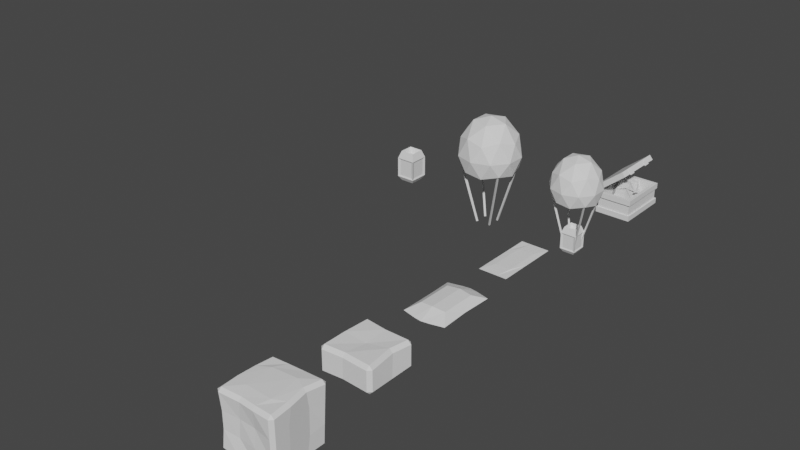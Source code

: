 # Source: Items.blend  (saved by Blender 2.82.7; exported with 4.5.12 LTS)
import bpy
from mathutils import Matrix  # noqa: F401  (used for matrix-valued properties, if any)

bpy.ops.wm.read_factory_settings(use_empty=True)
scene = bpy.context.scene
scene.name = 'Scene'

# ---- collections
col_collection = bpy.data.collections.new('Collection'); scene.collection.children.link(col_collection)

# ---- world
world_world = bpy.data.worlds.new('World'); scene.world = world_world
world_world.use_nodes = True; world_world.node_tree.nodes.clear()
_N = world_world.node_tree.nodes; _L = world_world.node_tree.links
n0 = _N.new('ShaderNodeOutputWorld'); n0.name = 'World Output'; n0.location = (300, 300)
n1 = _N.new('ShaderNodeBackground'); n1.name = 'Background'; n1.location = (10, 300)
n1.inputs[0].default_value = (0.05088, 0.05088, 0.05088, 1.0)
_L.new(n1.outputs[0], n0.inputs[0])
n0.is_active_output = True
world_world.color = (0.05088, 0.05088, 0.05088)
world_world.use_sun_shadow = False
world_world.sun_shadow_jitter_overblur = 0.0

# ---- meshes
me_cube = bpy.data.meshes.new('Cube')
me_cube.from_pydata([(-0.2995, -0.403, -0.5148), (-0.2995, -0.403, 0.5533), (-0.2995, -0.05672, -0.5148), (-0.2995, -0.05672, 0.5533), (0.386, -0.403, -0.5148), (0.386, -0.403, 0.5533), (0.386, -0.05672, -0.5148), (0.386, -0.05672, 0.5533), (-0.3291, -0.4385, -0.5434), (-0.3291, -0.4385, 0.5819), (-0.3291, -0.3258, -0.5434), (-0.3291, -0.3258, 0.5819), (0.4156, -0.4385, -0.5434), (0.4156, -0.4385, 0.5819), (0.4156, -0.3258, -0.5434), (0.4156, -0.3258, 0.5819), (-0.3291, -0.1047, -0.5434), (-0.3291, -0.1047, 0.5819), (-0.3291, 0.008076, -0.5434), (-0.3291, 0.008076, 0.5819), (0.4156, -0.1047, -0.5434), (0.4156, -0.1047, 0.5819), (0.4156, 0.008076, -0.5434), (0.4156, 0.008076, 0.5819), (-0.2583, 0.008076, 0.5137), (-0.2583, 0.008076, -0.4752), (0.3449, 0.008076, -0.4752), (0.3449, 0.008076, 0.5137), (-0.2583, -0.2717, 0.5137), (-0.2583, -0.2717, -0.4752), (0.3449, -0.2717, -0.4752), (0.3449, -0.2717, 0.5137), (-0.2805, -0.1047, -0.4998), (-0.2805, -0.1047, 0.5384), (0.3671, -0.1047, -0.4998), (0.3671, -0.1047, 0.5384), (0.1767, 0.5714, -0.5433), (0.1767, 0.5714, 0.582), (0.2475, 0.4838, -0.5433), (0.2475, 0.4838, 0.582), (-0.4026, 0.1033, -0.5433), (-0.4026, 0.1033, 0.582), (-0.3317, 0.01563, -0.5433), (-0.3317, 0.01563, 0.582), (0.1925, 0.4393, 0.5138), (0.1925, 0.4393, -0.4751), (-0.2767, 0.06011, -0.4751), (-0.2767, 0.06011, 0.5138), (0.1436, 0.4998, 0.5138), (0.1436, 0.4998, -0.4751), (-0.3256, 0.1206, -0.4751), (-0.3256, 0.1206, 0.5138), (-0.3187, 0.0009537, 0.2479), (-0.3187, 0.0009537, 0.3575), (-0.3168, 0.02073, 0.2479), (-0.3168, 0.02073, 0.3575), (-0.3329, 0.0323, 0.2479), (-0.3329, 0.0323, 0.3575), (-0.351, 0.0241, 0.2479), (-0.351, 0.0241, 0.3575), (-0.353, 0.004326, 0.2479), (-0.353, 0.004326, 0.3575), (-0.3368, -0.007248, 0.2479), (-0.3368, -0.007248, 0.3575), (-0.3463, 0.01553, 0.3697), (-0.4041, 0.08851, 0.3697), (-0.3463, 0.01553, 0.2349), (-0.4041, 0.08851, 0.2349), (-0.3266, -0.09495, -0.3417), (-0.3266, -0.001843, -0.3417), (-0.3352, 0.02434, 0.3697), (-0.393, 0.09732, 0.3697), (-0.3352, 0.02434, 0.2349), (-0.393, 0.09732, 0.2349), (-0.3408, -0.09495, 0.3697), (-0.3408, -0.001843, 0.3697), (-0.3408, -0.09495, 0.2349), (-0.3408, -0.001843, 0.2349), (-0.3266, -0.09495, 0.3697), (-0.3266, -0.001843, 0.3697), (-0.3266, -0.001843, 0.2349), (-0.3266, -0.09495, 0.2349), (-0.3266, -0.001843, -0.2069), (-0.3266, -0.09495, -0.2069), (-0.3408, -0.001843, -0.3417), (-0.3408, -0.09495, -0.3417), (-0.3408, -0.001843, -0.2069), (-0.3408, -0.09495, -0.2069), (-0.393, 0.09732, -0.3417), (-0.3352, 0.02434, -0.3417), (-0.393, 0.09732, -0.2069), (-0.3352, 0.02434, -0.2069), (-0.4041, 0.08851, -0.3417), (-0.3463, 0.01553, -0.3417), (-0.4041, 0.08851, -0.2069), (-0.3463, 0.01553, -0.2069), (-0.3368, -0.007248, -0.2191), (-0.3368, -0.007248, -0.3287), (-0.353, 0.004326, -0.2191), (-0.353, 0.004326, -0.3287), (-0.351, 0.0241, -0.2191), (-0.351, 0.0241, -0.3287), (-0.3329, 0.0323, -0.2191), (-0.3329, 0.0323, -0.3287), (-0.3168, 0.02073, -0.2191), (-0.3168, 0.02073, -0.3287), (-0.3187, 0.0009537, -0.2191), (-0.3187, 0.0009537, -0.3287), (0.2688, 0.4714, -0.3417), (0.2097, 0.5433, -0.3417), (0.2688, 0.4714, -0.2069), (0.2097, 0.5433, -0.2069), (0.2579, 0.4624, -0.3417), (0.1988, 0.5343, -0.3417), (0.2579, 0.4624, -0.2069), (0.1988, 0.5343, -0.2069), (0.1988, 0.5343, 0.3697), (0.2579, 0.4624, 0.3697), (0.1988, 0.5343, 0.2349), (0.2579, 0.4624, 0.2349), (0.2097, 0.5433, 0.3697), (0.2688, 0.4714, 0.3697), (0.2097, 0.5433, 0.2349), (0.2688, 0.4714, 0.2349), (-0.08929, 0.03988, 0.175), (-0.1559, 0.05712, 0.004324), (-0.1925, 0.03988, -0.1387), (0.0139, 0.03988, 0.4887), (-0.01771, 0.03988, -0.1962), (0.1887, 0.03988, 0.4312), (0.06968, -0.1195, -0.2249), (0.2761, -0.1195, 0.4025), (-0.01771, -0.2788, -0.1962), (0.1887, -0.2788, 0.4312), (-0.1925, -0.2788, -0.1387), (0.0139, -0.2788, 0.4887), (-0.2799, -0.1195, -0.1099), (-0.07348, -0.1195, 0.5175), (-0.04156, 0.05712, 0.3519), (0.1521, 0.05712, 0.2882), (0.08548, 0.03988, 0.1175), (0.03776, 0.05712, -0.05939), (0.249, -0.1195, 0.2564), (0.1729, -0.1195, 0.08878), (0.1346, -0.1195, -0.09124), (0.1521, -0.296, 0.2882), (0.08548, -0.2788, 0.1175), (0.03776, -0.296, -0.05939), (-0.04156, -0.296, 0.3519), (-0.08929, -0.2788, 0.175), (-0.1559, -0.296, 0.004324), (-0.1384, -0.1195, 0.3838), (-0.1767, -0.1195, 0.2038), (-0.2528, -0.1195, 0.03618), (-0.07421, 0.04079, 0.2286), (-0.09198, 0.02885, 0.1535), (0.07486, 0.02885, 0.09859), (0.1583, -0.1304, 0.07115), (0.07486, -0.2896, 0.09859), (-0.09198, -0.2896, 0.1535), (-0.1754, -0.1304, 0.1809), (0.1051, 0.04079, 0.1696), (0.1948, -0.1304, 0.1401), (0.1051, -0.3015, 0.1696), (-0.07421, -0.3015, 0.2286), (-0.1639, -0.1304, 0.2581), (-0.0806, 0.04975, 0.2249), (0.1081, 0.04975, 0.1629), (0.2025, -0.1304, 0.1318), (0.1081, -0.3105, 0.1629), (-0.0806, -0.3105, 0.2249), (-0.175, -0.1304, 0.256), (-0.09826, 0.04548, 0.1637), (0.086, 0.04548, 0.1031), (0.1781, -0.1304, 0.07281), (0.086, -0.3062, 0.1031), (-0.1904, -0.1304, 0.194), (-0.09826, -0.3062, 0.1637), (-0.1285, -0.2828, 0.4477), (-0.1807, -0.2828, 0.3864), (-0.1807, -0.2404, 0.3864), (-0.1285, -0.2404, 0.4477), (-0.1537, -0.2828, 0.04797), (-0.09252, -0.2828, -0.004216), (-0.09252, -0.2404, -0.004216), (-0.1537, -0.2404, 0.04797), (0.2712, -0.2828, 0.4224), (0.21, -0.2828, 0.4746), (0.21, -0.2404, 0.4746), (0.2712, -0.2404, 0.4224), (0.246, -0.2828, 0.02274), (0.2981, -0.2828, 0.08397), (0.2981, -0.2404, 0.08397), (0.246, -0.2404, 0.02274), (-0.04053, -0.2903, 0.001541), (-0.1009, -0.2903, -0.02602), (-0.1009, -0.2554, -0.02602), (-0.04053, -0.2554, 0.001541), (-0.1988, -0.2903, -0.2884), (-0.1712, -0.2903, -0.3488), (-0.1712, -0.2554, -0.3488), (-0.1988, -0.2554, -0.2884), (0.2495, -0.2903, -0.1567), (0.2219, -0.2903, -0.09635), (0.2219, -0.2554, -0.09635), (0.2495, -0.2554, -0.1567), (0.0912, -0.2903, -0.4467), (0.1516, -0.2903, -0.4191), (0.1516, -0.2554, -0.4191), (0.0912, -0.2554, -0.4467), (0.2872, -0.2338, -0.4624), (0.3143, -0.1553, 0.4652), (0.2872, -0.208, 0.4671), (0.2872, -0.208, -0.04903), (0.2649, -0.2467, 0.4671), (0.2649, -0.2467, -0.04903), (0.3096, -0.2467, 0.4671), (0.3096, -0.2467, -0.04903), (0.2431, -0.2058, -0.4605), (0.2748, -0.1691, -0.04918), (0.2922, -0.1939, 0.468), (0.2526, -0.2077, -0.04644), (0.3366, -0.1939, 0.4645), (0.2971, -0.2077, -0.04986), (0.06691, -0.2203, -0.4475), (0.3046, -0.09444, 0.4425), (0.199, -0.1363, 0.04429), (0.08821, -0.2595, -0.4465), (0.2203, -0.1755, 0.04526), (0.04509, -0.2572, -0.4353), (0.1772, -0.1733, 0.05646), (0.2043, -0.2417, -0.4261), (0.08388, 0.177, 0.3953), (0.1385, 0.003374, 0.02325), (0.2236, -0.2758, -0.4047), (0.1578, -0.03068, 0.04465), (0.1795, -0.2757, -0.4113), (0.1136, -0.03058, 0.03813), (-0.1873, -0.2759, -0.4376), (-0.2258, -0.2454, -0.433), (-0.2191, -0.2446, -0.382), (-0.1805, -0.2751, -0.3866), (-0.2509, -0.03832, -0.433), (-0.2208, 0.0005417, -0.4376), (-0.214, 0.001363, -0.3867), (-0.2442, -0.0375, -0.3821), (0.04819, -0.2122, -0.4697), (0.018, -0.251, -0.4651), (0.02474, -0.2502, -0.4142), (0.05492, -0.2114, -0.4188), (-0.01549, 0.02541, -0.4651), (0.0231, -0.005115, -0.4698), (0.02983, -0.004294, -0.4188), (-0.00876, 0.02623, -0.4142), (-0.1953, -0.2687, -0.3798), (-0.2318, -0.2354, -0.381), (-0.2331, -0.2351, -0.3296), (-0.1966, -0.2684, -0.3285), (-0.241, -0.02701, -0.3825), (-0.2077, 0.009455, -0.3818), (-0.209, 0.009765, -0.3305), (-0.2424, -0.0267, -0.3311), (0.04635, -0.223, -0.3738), (0.013, -0.2594, -0.3744), (0.01166, -0.2591, -0.3231), (0.04501, -0.2227, -0.3224), (0.0006377, 0.01875, -0.3764), (0.03709, -0.0146, -0.3753), (0.03575, -0.01429, -0.3239), (-0.0007025, 0.01906, -0.3251), (-0.219, -0.232, -0.289), (-0.2497, -0.1936, -0.285), (-0.2439, -0.1941, -0.234), (-0.2131, -0.2326, -0.2379), (-0.2272, 0.01381, -0.2852), (-0.1889, 0.0448, -0.2892), (-0.1831, 0.04421, -0.2382), (-0.2213, 0.01322, -0.2342), (0.08408, -0.2235, -0.3168), (0.0458, -0.2544, -0.3128), (0.05163, -0.255, -0.2617), (0.08992, -0.224, -0.2658), (0.07587, 0.0224, -0.313), (0.1066, -0.01609, -0.317), (0.1124, -0.01668, -0.266), (0.0817, 0.02181, -0.262), (0.3449, -0.0814, -0.4752), (0.3449, -0.0814, 0.5137), (-0.2583, -0.0814, -0.4752), (-0.2583, -0.0814, 0.5137)], [], [(0, 1, 3, 2), (287, 286, 30, 31), (6, 7, 5, 4), (20, 21, 35, 34), (2, 6, 4, 0), (7, 3, 1, 5), (8, 9, 11, 10), (10, 11, 15, 14), (14, 15, 13, 12), (12, 13, 9, 8), (10, 14, 12, 8), (15, 11, 9, 13), (16, 17, 19, 18), (22, 18, 25, 26), (22, 23, 21, 20), (21, 17, 33, 35), (18, 22, 20, 16), (23, 19, 17, 21), (19, 23, 27, 24), (18, 19, 24, 25), (23, 22, 26, 27), (29, 28, 31, 30), (286, 288, 29, 30), (289, 287, 31, 28), (288, 289, 28, 29), (17, 16, 32, 33), (16, 20, 34, 32), (47, 46, 50, 51), (36, 40, 41, 37), (36, 37, 39, 38), (42, 38, 45, 46), (42, 43, 41, 40), (38, 42, 40, 36), (43, 39, 37, 41), (39, 43, 47, 44), (38, 39, 44, 45), (43, 42, 46, 47), (49, 48, 51, 50), (46, 45, 49, 50), (44, 47, 51, 48), (45, 44, 48, 49), (63, 53, 55, 57, 59, 61), (53, 63, 62, 52), (55, 53, 52, 54), (60, 58, 56, 54, 52, 62), (57, 55, 54, 56), (59, 57, 56, 58), (61, 59, 58, 60), (74, 76, 81, 78), (71, 73, 67, 65), (71, 65, 64, 70), (95, 91, 89, 93), (82, 69, 84, 86), (79, 75, 74, 78), (96, 98, 99, 97), (84, 69, 68, 85), (65, 67, 66, 64), (92, 88, 89, 93), (86, 84, 85, 87), (75, 77, 76, 74), (94, 92, 93, 95), (82, 86, 87, 83), (67, 73, 72, 66), (77, 80, 81, 76), (90, 94, 95, 91), (63, 61, 60, 62), (90, 88, 92, 94), (87, 85, 68, 83), (79, 80, 77, 75), (64, 70, 72, 66), (98, 100, 101, 99), (100, 102, 103, 101), (102, 104, 105, 103), (99, 101, 103, 105, 107, 97), (104, 106, 107, 105), (106, 96, 97, 107), (96, 106, 104, 102, 100, 98), (113, 109, 111, 115), (113, 109, 108, 112), (123, 121, 117, 119), (109, 111, 110, 108), (120, 116, 117, 121), (122, 120, 121, 123), (111, 115, 114, 110), (118, 122, 123, 119), (118, 122, 120, 116), (108, 110, 114, 112), (112, 114, 115, 113), (118, 119, 117, 116), (130, 144, 147, 132), (150, 149, 152, 153), (138, 127, 129, 139), (144, 143, 146, 147), (134, 150, 153, 136), (139, 129, 131, 142), (147, 146, 149, 150), (152, 151, 138, 124), (142, 131, 133, 145), (132, 147, 150, 134), (153, 152, 124, 125), (145, 133, 135, 148), (129, 127, 137, 135, 133, 131), (136, 153, 125, 126), (148, 135, 137, 151), (146, 145, 148, 149), (149, 148, 151, 152), (151, 137, 127, 138), (126, 128, 130, 132, 134, 136), (143, 142, 145, 146), (128, 141, 144, 130), (141, 140, 143, 144), (140, 139, 142, 143), (126, 125, 141, 128), (125, 124, 140, 141), (124, 138, 139, 140), (161, 162, 168, 167), (163, 164, 170, 169), (162, 163, 169, 168), (164, 165, 171, 170), (154, 161, 167, 166), (173, 172, 166, 167), (175, 174, 168, 169), (172, 176, 171, 166), (176, 177, 170, 171), (174, 173, 167, 168), (177, 175, 169, 170), (165, 154, 166, 171), (159, 158, 175, 177), (157, 156, 173, 174), (160, 159, 177, 176), (155, 160, 176, 172), (158, 157, 174, 175), (156, 155, 172, 173), (187, 188, 181, 178), (191, 192, 189, 186), (192, 193, 184, 185, 180, 181, 188, 189), (179, 180, 185, 182), (183, 184, 193, 190), (178, 181, 180, 179), (184, 183, 182, 185), (192, 191, 190, 193), (188, 187, 186, 189), (182, 183, 190, 191, 186, 187, 178, 179), (203, 204, 197, 194), (207, 208, 205, 202), (208, 209, 200, 201, 196, 197, 204, 205), (195, 196, 201, 198), (199, 200, 209, 206), (194, 197, 196, 195), (200, 199, 198, 201), (208, 207, 206, 209), (204, 203, 202, 205), (198, 199, 206, 207, 202, 203, 194, 195), (211, 219, 221, 220), (217, 215, 210), (212, 213, 215, 214), (220, 221, 223, 222), (223, 221, 218), (214, 215, 217, 216), (213, 217, 210), (215, 213, 210), (216, 217, 213, 212), (212, 214, 216), (219, 223, 218), (221, 219, 218), (222, 223, 219, 211), (211, 220, 222), (224, 226, 228, 227), (227, 228, 230, 229), (230, 228, 225), (226, 230, 225), (228, 226, 225), (229, 230, 226, 224), (224, 227, 229), (231, 233, 235, 234), (234, 235, 237, 236), (237, 235, 232), (233, 237, 232), (235, 233, 232), (236, 237, 233, 231), (231, 234, 236), (247, 248, 241, 238), (251, 252, 249, 246), (252, 253, 244, 245, 240, 241, 248, 249), (239, 240, 245, 242), (243, 244, 253, 250), (238, 241, 240, 239), (244, 243, 242, 245), (252, 251, 250, 253), (248, 247, 246, 249), (242, 243, 250, 251, 246, 247, 238, 239), (263, 264, 257, 254), (267, 268, 265, 262), (268, 269, 260, 261, 256, 257, 264, 265), (255, 256, 261, 258), (259, 260, 269, 266), (254, 257, 256, 255), (260, 259, 258, 261), (268, 267, 266, 269), (264, 263, 262, 265), (258, 259, 266, 267, 262, 263, 254, 255), (279, 280, 273, 270), (283, 284, 281, 278), (284, 285, 276, 277, 272, 273, 280, 281), (271, 272, 277, 274), (275, 276, 285, 282), (270, 273, 272, 271), (276, 275, 274, 277), (284, 283, 282, 285), (280, 279, 278, 281), (274, 275, 282, 283, 278, 279, 270, 271), (25, 24, 289, 288), (24, 27, 287, 289), (26, 25, 288, 286), (27, 26, 286, 287)])
_uv = me_cube.uv_layers.new(name='UVMap')
_uv.uv.foreach_set('vector', [0.3088, 0.9068, 0.324, 0.9068, 0.324, 0.922, 0.3088, 0.922, 0.3118, 0.9238, 0.3054, 0.9238, 0.3054, 0.9238, 0.3118, 0.9238, 0.3088, 0.9373, 0.324, 0.9373, 0.324, 0.9526, 0.3088, 0.9526, 0.05738, 0.811, 0.06372, 0.811, 0.06372, 0.811, 0.05738, 0.811, 0.2935, 0.9373, 0.3088, 0.9373, 0.3088, 0.9526, 0.2935, 0.9526, 0.324, 0.9373, 0.3393, 0.9373, 0.3393, 0.9526, 0.324, 0.9526, 0.05738, 0.792, 0.06372, 0.792, 0.06372, 0.7983, 0.05738, 0.7983, 0.05738, 0.7983, 0.06372, 0.7983, 0.06372, 0.8047, 0.05738, 0.8047, 0.05738, 0.8047, 0.06372, 0.8047, 0.06372, 0.811, 0.05738, 0.811, 0.05738, 0.811, 0.06372, 0.811, 0.06372, 0.8174, 0.05738, 0.8174, 0.05103, 0.8047, 0.05738, 0.8047, 0.05738, 0.811, 0.05103, 0.811, 0.06372, 0.8047, 0.07006, 0.8047, 0.07006, 0.811, 0.06372, 0.811, 0.05738, 0.792, 0.06372, 0.792, 0.06372, 0.7983, 0.05738, 0.7983, 0.05738, 0.8047, 0.05103, 0.8047, 0.05103, 0.8047, 0.05738, 0.8047, 0.05738, 0.8047, 0.06372, 0.8047, 0.06372, 0.811, 0.05738, 0.811, 0.06372, 0.811, 0.07006, 0.811, 0.07006, 0.811, 0.06372, 0.811, 0.05103, 0.8047, 0.05738, 0.8047, 0.05738, 0.811, 0.05103, 0.811, 0.06372, 0.8047, 0.07006, 0.8047, 0.07006, 0.811, 0.06372, 0.811, 0.07006, 0.8047, 0.06372, 0.8047, 0.06372, 0.8047, 0.07006, 0.8047, 0.05738, 0.7983, 0.06372, 0.7983, 0.06372, 0.7983, 0.05738, 0.7983, 0.06372, 0.8047, 0.05738, 0.8047, 0.05738, 0.8047, 0.06372, 0.8047, 0.05738, 0.7983, 0.06372, 0.7983, 0.06372, 0.8047, 0.05738, 0.8047, 0.3054, 0.9238, 0.2991, 0.9238, 0.2991, 0.9238, 0.3054, 0.9238, 0.3181, 0.9238, 0.3118, 0.9238, 0.3118, 0.9238, 0.3181, 0.9238, 0.3054, 0.9175, 0.3118, 0.9175, 0.3118, 0.9175, 0.3054, 0.9175, 0.06372, 0.792, 0.05738, 0.792, 0.05738, 0.792, 0.06372, 0.792, 0.05103, 0.811, 0.05738, 0.811, 0.05738, 0.811, 0.05103, 0.811, 0.3215, 0.9453, 0.3152, 0.9453, 0.3152, 0.9453, 0.3215, 0.9453, 0.05103, 0.811, 0.05738, 0.811, 0.06372, 0.811, 0.07006, 0.811, 0.05738, 0.792, 0.06372, 0.792, 0.06372, 0.7983, 0.05738, 0.7983, 0.05738, 0.8047, 0.05103, 0.8047, 0.05103, 0.8047, 0.05738, 0.8047, 0.05738, 0.8047, 0.06372, 0.8047, 0.06372, 0.811, 0.05738, 0.811, 0.05103, 0.8047, 0.05738, 0.8047, 0.05738, 0.811, 0.05103, 0.811, 0.06372, 0.8047, 0.07006, 0.8047, 0.07006, 0.811, 0.06372, 0.811, 0.07006, 0.8047, 0.06372, 0.8047, 0.06372, 0.8047, 0.07006, 0.8047, 0.05738, 0.7983, 0.06372, 0.7983, 0.06372, 0.7983, 0.05738, 0.7983, 0.06372, 0.8047, 0.05738, 0.8047, 0.05738, 0.8047, 0.06372, 0.8047, 0.03589, 0.8003, 0.04223, 0.8003, 0.04223, 0.8066, 0.03589, 0.8066, 0.3152, 0.9453, 0.3088, 0.9453, 0.3088, 0.9453, 0.3152, 0.9453, 0.3279, 0.9453, 0.3215, 0.9453, 0.3215, 0.9453, 0.3279, 0.9453, 0.3152, 0.939, 0.3215, 0.939, 0.3215, 0.939, 0.3152, 0.939, 0.1979, 0.9419, 0.1893, 0.9369, 0.1893, 0.9268, 0.1979, 0.9218, 0.2066, 0.9268, 0.2066, 0.9369, 0.1736, 0.9423, 0.1666, 0.9423, 0.1666, 0.9632, 0.1736, 0.9632, 0.1805, 0.9423, 0.1736, 0.9423, 0.1736, 0.9632, 0.1805, 0.9632, 0.1857, 0.9369, 0.1857, 0.9268, 0.1771, 0.9218, 0.1684, 0.9268, 0.1684, 0.9369, 0.1771, 0.9419, 0.1875, 0.9423, 0.1805, 0.9423, 0.1805, 0.9632, 0.1875, 0.9632, 0.1945, 0.9423, 0.1875, 0.9423, 0.1875, 0.9632, 0.1945, 0.9632, 0.2014, 0.9423, 0.1945, 0.9423, 0.1945, 0.9632, 0.2014, 0.9632, 0.2087, 0.7992, 0.2087, 0.8141, 0.2236, 0.8141, 0.2236, 0.7992, 0.1787, 0.7992, 0.1787, 0.8141, 0.1937, 0.8141, 0.1937, 0.7992, 0.1937, 0.7842, 0.1937, 0.7992, 0.2087, 0.7992, 0.2087, 0.7842, 0.2087, 0.7992, 0.2236, 0.7992, 0.2236, 0.8141, 0.2087, 0.8141, 0.1787, 0.7992, 0.1787, 0.8141, 0.1937, 0.8141, 0.1937, 0.7992, 0.1937, 0.7842, 0.1937, 0.7992, 0.2087, 0.7992, 0.2087, 0.7842, 0.2084, 0.9423, 0.2014, 0.9423, 0.2014, 0.9632, 0.2084, 0.9632, 0.1937, 0.8141, 0.1937, 0.8291, 0.2087, 0.8291, 0.2087, 0.8141, 0.1937, 0.7992, 0.1937, 0.8141, 0.2087, 0.8141, 0.2087, 0.7992, 0.1937, 0.8141, 0.1937, 0.8291, 0.2087, 0.8291, 0.2087, 0.8141, 0.1937, 0.7992, 0.1937, 0.8141, 0.2087, 0.8141, 0.2087, 0.7992, 0.1937, 0.7992, 0.1937, 0.8141, 0.2087, 0.8141, 0.2087, 0.7992, 0.1937, 0.7992, 0.1937, 0.8141, 0.2087, 0.8141, 0.2087, 0.7992, 0.1937, 0.7842, 0.1937, 0.7992, 0.2087, 0.7992, 0.2087, 0.7842, 0.1937, 0.8141, 0.1937, 0.8291, 0.2087, 0.8291, 0.2087, 0.8141, 0.1937, 0.8141, 0.1937, 0.8291, 0.2087, 0.8291, 0.2087, 0.8141, 0.1937, 0.7842, 0.1937, 0.7992, 0.2087, 0.7992, 0.2087, 0.7842, 0.2084, 0.9423, 0.2014, 0.9423, 0.2014, 0.9632, 0.2084, 0.9632, 0.1787, 0.7992, 0.1787, 0.8141, 0.1937, 0.8141, 0.1937, 0.7992, 0.2087, 0.7992, 0.2087, 0.8141, 0.2236, 0.8141, 0.2236, 0.7992, 0.1787, 0.7992, 0.1787, 0.8141, 0.1937, 0.8141, 0.1937, 0.7992, 0.2087, 0.7992, 0.2236, 0.7992, 0.2236, 0.8141, 0.2087, 0.8141, 0.2014, 0.9423, 0.1945, 0.9423, 0.1945, 0.9632, 0.2014, 0.9632, 0.1945, 0.9423, 0.1875, 0.9423, 0.1875, 0.9632, 0.1945, 0.9632, 0.1875, 0.9423, 0.1805, 0.9423, 0.1805, 0.9632, 0.1875, 0.9632, 0.1857, 0.9369, 0.1857, 0.9268, 0.1771, 0.9218, 0.1684, 0.9268, 0.1684, 0.9369, 0.1771, 0.9419, 0.1805, 0.9423, 0.1736, 0.9423, 0.1736, 0.9632, 0.1805, 0.9632, 0.1736, 0.9423, 0.1666, 0.9423, 0.1666, 0.9632, 0.1736, 0.9632, 0.1979, 0.9419, 0.1893, 0.9369, 0.1893, 0.9268, 0.1979, 0.9218, 0.2066, 0.9268, 0.2066, 0.9369, 0.1787, 0.7992, 0.1937, 0.7992, 0.1937, 0.8141, 0.1787, 0.8141, 0.1937, 0.7842, 0.1937, 0.7992, 0.2087, 0.7992, 0.2087, 0.7842, 0.1754, 0.9339, 0.1754, 0.9489, 0.1904, 0.9489, 0.1904, 0.9339, 0.1937, 0.7992, 0.1937, 0.8141, 0.2087, 0.8141, 0.2087, 0.7992, 0.1937, 0.8141, 0.1937, 0.8291, 0.2087, 0.8291, 0.2087, 0.8141, 0.1937, 0.7992, 0.1937, 0.8141, 0.2087, 0.8141, 0.2087, 0.7992, 0.1937, 0.8141, 0.1937, 0.8291, 0.2087, 0.8291, 0.2087, 0.8141, 0.1937, 0.7842, 0.1937, 0.7992, 0.2087, 0.7992, 0.2087, 0.7842, 0.1787, 0.7992, 0.1937, 0.7992, 0.1937, 0.8141, 0.1787, 0.8141, 0.1754, 0.9339, 0.1754, 0.9489, 0.1904, 0.9489, 0.1904, 0.9339, 0.2236, 0.7992, 0.2236, 0.8141, 0.1937, 0.8291, 0.1787, 0.7992, 0.1937, 0.7842, 0.2087, 0.7842, 0.2236, 0.8141, 0.1937, 0.8291, 0.4472, 0.8135, 0.4472, 0.8163, 0.4434, 0.8163, 0.4434, 0.8135, 0.4395, 0.8163, 0.4395, 0.8192, 0.4357, 0.8192, 0.4357, 0.8163, 0.4548, 0.8221, 0.4548, 0.8249, 0.451, 0.8249, 0.451, 0.8221, 0.4472, 0.8163, 0.4472, 0.8192, 0.4434, 0.8192, 0.4434, 0.8163, 0.4395, 0.8135, 0.4395, 0.8163, 0.4357, 0.8163, 0.4357, 0.8135, 0.451, 0.8221, 0.451, 0.8249, 0.4472, 0.8249, 0.4472, 0.8221, 0.4434, 0.8163, 0.4434, 0.8192, 0.4395, 0.8192, 0.4395, 0.8163, 0.4357, 0.8192, 0.4357, 0.8221, 0.4319, 0.8221, 0.4319, 0.8192, 0.4472, 0.8221, 0.4472, 0.8249, 0.4434, 0.8249, 0.4434, 0.8221, 0.4434, 0.8135, 0.4434, 0.8163, 0.4395, 0.8163, 0.4395, 0.8135, 0.4357, 0.8163, 0.4357, 0.8192, 0.4319, 0.8192, 0.4319, 0.8163, 0.4434, 0.8221, 0.4434, 0.8249, 0.4395, 0.8249, 0.4395, 0.8221, 0.4424, 0.8105, 0.4376, 0.8132, 0.4329, 0.8105, 0.4329, 0.805, 0.4376, 0.8023, 0.4424, 0.805, 0.4357, 0.8135, 0.4357, 0.8163, 0.4319, 0.8163, 0.4319, 0.8135, 0.4395, 0.8221, 0.4395, 0.8249, 0.4357, 0.8249, 0.4357, 0.8221, 0.4434, 0.8192, 0.4434, 0.8221, 0.4395, 0.8221, 0.4395, 0.8192, 0.4395, 0.8192, 0.4395, 0.8221, 0.4357, 0.8221, 0.4357, 0.8192, 0.4357, 0.8221, 0.4357, 0.8249, 0.4319, 0.8249, 0.4319, 0.8221, 0.4491, 0.8132, 0.4539, 0.8105, 0.4539, 0.805, 0.4491, 0.8023, 0.4443, 0.805, 0.4443, 0.8105, 0.4472, 0.8192, 0.4472, 0.8221, 0.4434, 0.8221, 0.4434, 0.8192, 0.451, 0.8135, 0.451, 0.8163, 0.4472, 0.8163, 0.4472, 0.8135, 0.451, 0.8163, 0.451, 0.8192, 0.4472, 0.8192, 0.4472, 0.8163, 0.451, 0.8192, 0.451, 0.8221, 0.4472, 0.8221, 0.4472, 0.8192, 0.4548, 0.8135, 0.4548, 0.8163, 0.451, 0.8163, 0.451, 0.8135, 0.4548, 0.8163, 0.4548, 0.8192, 0.451, 0.8192, 0.451, 0.8163, 0.4548, 0.8192, 0.4548, 0.8221, 0.451, 0.8221, 0.451, 0.8192, 0.3258, 0.8052, 0.3192, 0.8052, 0.3192, 0.8002, 0.3258, 0.8002, 0.3125, 0.8052, 0.3058, 0.8052, 0.3058, 0.8002, 0.3125, 0.8002, 0.3192, 0.8052, 0.3125, 0.8052, 0.3125, 0.8002, 0.3192, 0.8002, 0.3058, 0.8052, 0.2992, 0.8052, 0.2992, 0.8002, 0.3058, 0.8002, 0.3325, 0.8052, 0.3258, 0.8052, 0.3258, 0.8002, 0.3325, 0.8002, 0.3258, 0.8002, 0.3325, 0.8002, 0.3325, 0.8002, 0.3258, 0.8002, 0.3125, 0.8002, 0.3192, 0.8002, 0.3192, 0.8002, 0.3125, 0.8002, 0.2925, 0.8002, 0.2992, 0.8002, 0.2992, 0.8002, 0.2925, 0.8002, 0.2992, 0.8002, 0.3058, 0.8002, 0.3058, 0.8002, 0.2992, 0.8002, 0.3192, 0.8002, 0.3258, 0.8002, 0.3258, 0.8002, 0.3192, 0.8002, 0.3058, 0.8002, 0.3125, 0.8002, 0.3125, 0.8002, 0.3058, 0.8002, 0.2992, 0.8052, 0.2925, 0.8052, 0.2925, 0.8002, 0.2992, 0.8002, 0.3058, 0.8002, 0.3125, 0.8002, 0.3125, 0.8002, 0.3058, 0.8002, 0.3192, 0.8002, 0.3258, 0.8002, 0.3258, 0.8002, 0.3192, 0.8002, 0.2992, 0.8002, 0.3058, 0.8002, 0.3058, 0.8002, 0.2992, 0.8002, 0.2925, 0.8002, 0.2992, 0.8002, 0.2992, 0.8002, 0.2925, 0.8002, 0.3125, 0.8002, 0.3192, 0.8002, 0.3192, 0.8002, 0.3125, 0.8002, 0.3258, 0.8002, 0.3325, 0.8002, 0.3325, 0.8002, 0.3258, 0.8002, 0.5571, 0.8064, 0.5679, 0.8064, 0.5679, 0.8145, 0.5571, 0.8145, 0.5571, 0.7957, 0.5679, 0.7957, 0.5679, 0.8037, 0.5571, 0.8037, 0.5679, 0.7957, 0.5692, 0.7943, 0.5773, 0.7943, 0.5787, 0.7957, 0.5787, 0.8037, 0.5773, 0.8051, 0.5692, 0.8051, 0.5679, 0.8037, 0.5571, 0.7741, 0.5679, 0.7741, 0.5679, 0.7822, 0.5571, 0.7822, 0.5571, 0.7849, 0.5679, 0.7849, 0.5679, 0.793, 0.5571, 0.793, 0.5571, 0.8145, 0.5679, 0.8145, 0.5679, 0.8158, 0.5571, 0.8158, 0.5679, 0.7849, 0.5571, 0.7849, 0.5571, 0.7822, 0.5679, 0.7822, 0.5679, 0.7957, 0.5571, 0.7957, 0.5571, 0.793, 0.5679, 0.793, 0.5679, 0.8064, 0.5571, 0.8064, 0.5571, 0.8037, 0.5679, 0.8037, 0.5463, 0.7957, 0.5477, 0.7943, 0.5558, 0.7943, 0.5571, 0.7957, 0.5571, 0.8037, 0.5558, 0.8051, 0.5477, 0.8051, 0.5463, 0.8037, 0.05755, 0.9442, 0.06745, 0.9442, 0.06745, 0.9516, 0.05755, 0.9516, 0.05755, 0.9343, 0.06745, 0.9343, 0.06745, 0.9417, 0.05755, 0.9417, 0.06745, 0.9343, 0.06869, 0.933, 0.0761, 0.933, 0.07734, 0.9343, 0.07734, 0.9417, 0.0761, 0.9429, 0.06869, 0.9429, 0.06745, 0.9417, 0.05755, 0.9145, 0.06745, 0.9145, 0.06745, 0.9219, 0.05755, 0.9219, 0.05755, 0.9244, 0.06745, 0.9244, 0.06745, 0.9318, 0.05755, 0.9318, 0.05755, 0.9516, 0.06745, 0.9516, 0.06745, 0.9528, 0.05755, 0.9528, 0.06745, 0.9244, 0.05755, 0.9244, 0.05755, 0.9219, 0.06745, 0.9219, 0.06745, 0.9343, 0.05755, 0.9343, 0.05755, 0.9318, 0.06745, 0.9318, 0.06745, 0.9442, 0.05755, 0.9442, 0.05755, 0.9417, 0.06745, 0.9417, 0.04766, 0.9343, 0.0489, 0.933, 0.05631, 0.933, 0.05755, 0.9343, 0.05755, 0.9417, 0.05631, 0.9429, 0.0489, 0.9429, 0.04766, 0.9417, 0.2019, 0.8056, 0.2019, 0.818, 0.1936, 0.818, 0.1936, 0.8056, 0.1853, 0.818, 0.1936, 0.818, 0.1853, 0.818, 0.2019, 0.8056, 0.2019, 0.818, 0.1936, 0.818, 0.1936, 0.8056, 0.1936, 0.8056, 0.1936, 0.818, 0.1853, 0.818, 0.1853, 0.8056, 0.1853, 0.818, 0.1936, 0.818, 0.1853, 0.818, 0.1936, 0.8056, 0.1936, 0.818, 0.1853, 0.818, 0.1853, 0.8056, 0.177, 0.818, 0.1853, 0.818, 0.177, 0.818, 0.1936, 0.818, 0.2019, 0.818, 0.1936, 0.818, 0.1853, 0.8056, 0.1853, 0.818, 0.177, 0.818, 0.177, 0.8056, 0.1957, 0.8053, 0.2009, 0.7963, 0.1905, 0.7963, 0.177, 0.818, 0.1853, 0.818, 0.177, 0.818, 0.1936, 0.818, 0.2019, 0.818, 0.1936, 0.818, 0.1853, 0.8056, 0.1853, 0.818, 0.177, 0.818, 0.177, 0.8056, 0.1957, 0.8053, 0.2009, 0.7963, 0.1905, 0.7963, 0.2019, 0.8056, 0.2019, 0.818, 0.1936, 0.818, 0.1936, 0.8056, 0.1936, 0.8056, 0.1936, 0.818, 0.1853, 0.818, 0.1853, 0.8056, 0.1853, 0.818, 0.1936, 0.818, 0.1853, 0.818, 0.177, 0.818, 0.1853, 0.818, 0.177, 0.818, 0.1936, 0.818, 0.2019, 0.818, 0.1936, 0.818, 0.1853, 0.8056, 0.1853, 0.818, 0.177, 0.818, 0.177, 0.8056, 0.1957, 0.8053, 0.2009, 0.7963, 0.1905, 0.7963, 0.2019, 0.8056, 0.2019, 0.818, 0.1936, 0.818, 0.1936, 0.8056, 0.1936, 0.8056, 0.1936, 0.818, 0.1853, 0.818, 0.1853, 0.8056, 0.1853, 0.818, 0.1936, 0.818, 0.1853, 0.818, 0.177, 0.818, 0.1853, 0.818, 0.177, 0.818, 0.1936, 0.818, 0.2019, 0.818, 0.1936, 0.818, 0.1853, 0.8056, 0.1853, 0.818, 0.177, 0.818, 0.177, 0.8056, 0.1957, 0.8053, 0.2009, 0.7963, 0.1905, 0.7963, 0.8122, 0.8137, 0.8206, 0.8137, 0.8206, 0.82, 0.8122, 0.82, 0.8122, 0.8053, 0.8206, 0.8053, 0.8206, 0.8116, 0.8122, 0.8116, 0.8206, 0.8053, 0.8217, 0.8042, 0.828, 0.8042, 0.829, 0.8053, 0.829, 0.8116, 0.828, 0.8126, 0.8217, 0.8126, 0.8206, 0.8116, 0.8122, 0.7884, 0.8206, 0.7884, 0.8206, 0.7947, 0.8122, 0.7947, 0.8122, 0.7969, 0.8206, 0.7969, 0.8206, 0.8032, 0.8122, 0.8032, 0.8122, 0.82, 0.8206, 0.82, 0.8206, 0.8211, 0.8122, 0.8211, 0.8206, 0.7969, 0.8122, 0.7969, 0.8122, 0.7947, 0.8206, 0.7947, 0.8206, 0.8053, 0.8122, 0.8053, 0.8122, 0.8032, 0.8206, 0.8032, 0.8206, 0.8137, 0.8122, 0.8137, 0.8122, 0.8116, 0.8206, 0.8116, 0.8038, 0.8053, 0.8048, 0.8042, 0.8111, 0.8042, 0.8122, 0.8053, 0.8122, 0.8116, 0.8111, 0.8126, 0.8048, 0.8126, 0.8038, 0.8116, 0.9236, 0.8018, 0.9319, 0.8018, 0.9319, 0.808, 0.9236, 0.808, 0.9236, 0.7935, 0.9319, 0.7935, 0.9319, 0.7997, 0.9236, 0.7997, 0.9319, 0.7935, 0.9329, 0.7925, 0.9391, 0.7925, 0.9401, 0.7935, 0.9401, 0.7997, 0.9391, 0.8008, 0.9329, 0.8008, 0.9319, 0.7997, 0.9236, 0.777, 0.9319, 0.777, 0.9319, 0.7832, 0.9236, 0.7832, 0.9236, 0.7853, 0.9319, 0.7853, 0.9319, 0.7915, 0.9236, 0.7915, 0.9236, 0.808, 0.9319, 0.808, 0.9319, 0.809, 0.9236, 0.809, 0.9319, 0.7853, 0.9236, 0.7853, 0.9236, 0.7832, 0.9319, 0.7832, 0.9319, 0.7935, 0.9236, 0.7935, 0.9236, 0.7915, 0.9319, 0.7915, 0.9319, 0.8018, 0.9236, 0.8018, 0.9236, 0.7997, 0.9319, 0.7997, 0.9153, 0.7935, 0.9164, 0.7925, 0.9226, 0.7925, 0.9236, 0.7935, 0.9236, 0.7997, 0.9226, 0.8008, 0.9164, 0.8008, 0.9153, 0.7997, 0.6936, 0.8165, 0.701, 0.8165, 0.701, 0.8221, 0.6936, 0.8221, 0.6936, 0.8091, 0.701, 0.8091, 0.701, 0.8147, 0.6936, 0.8147, 0.701, 0.8091, 0.7019, 0.8082, 0.7074, 0.8082, 0.7084, 0.8091, 0.7084, 0.8147, 0.7074, 0.8156, 0.7019, 0.8156, 0.701, 0.8147, 0.6936, 0.7943, 0.701, 0.7943, 0.701, 0.7999, 0.6936, 0.7999, 0.6936, 0.8017, 0.701, 0.8017, 0.701, 0.8073, 0.6936, 0.8073, 0.6936, 0.8221, 0.701, 0.8221, 0.701, 0.823, 0.6936, 0.823, 0.701, 0.8017, 0.6936, 0.8017, 0.6936, 0.7999, 0.701, 0.7999, 0.701, 0.8091, 0.6936, 0.8091, 0.6936, 0.8073, 0.701, 0.8073, 0.701, 0.8165, 0.6936, 0.8165, 0.6936, 0.8147, 0.701, 0.8147, 0.6862, 0.8091, 0.6871, 0.8082, 0.6926, 0.8082, 0.6936, 0.8091, 0.6936, 0.8147, 0.6926, 0.8156, 0.6871, 0.8156, 0.6862, 0.8147, 0.05738, 0.7983, 0.06372, 0.7983, 0.06372, 0.7983, 0.05738, 0.7983, 0.07006, 0.8047, 0.06372, 0.8047, 0.06372, 0.8047, 0.07006, 0.8047, 0.05738, 0.8047, 0.05103, 0.8047, 0.05103, 0.8047, 0.05738, 0.8047, 0.06372, 0.8047, 0.05738, 0.8047, 0.05738, 0.8047, 0.06372, 0.8047])
me_cube.use_remesh_fix_poles = True
me_cube.use_remesh_preserve_attributes = False
me_cube.use_mirror_vertex_groups = False
me_cube.update()
me_cube_001 = bpy.data.meshes.new('Cube.001')
me_cube_001.from_pydata([(0.17, 0.7371, 0.5231), (0.4749, 0.5653, 0.345), (-0.1814, 0.5653, 0.5582), (-0.587, 0.5653, -2.125e-08), (-0.1814, 0.5653, -0.5582), (0.4749, 0.5653, -0.345), (0.1814, 1.187, 0.5582), (-0.4749, 1.187, 0.345), (-0.4749, 1.187, -0.345), (0.1814, 1.187, -0.5582), (0.587, 1.187, -4.844e-08), (-7.998e-08, 1.641, -6.826e-08), (0.4679, 0.7962, -0.3399), (-0.1787, 0.7962, -0.55), (0.1725, 0.5054, 0.5309), (0.5582, 0.5054, -1.863e-08), (-0.5783, 0.7962, -3.643e-08), (-0.1787, 0.7962, 0.55), (-0.4516, 0.5054, 0.3281), (0.4679, 0.7962, 0.3399), (-0.4516, 0.5054, -0.3281), (0.1725, 0.5054, -0.5309), (0.6241, 0.8609, 0.2028), (0.6241, 0.8609, -0.2028), (-7.998e-08, 0.8609, 0.6562), (0.3857, 0.8609, 0.5309), (-0.6241, 0.8609, 0.2028), (-0.3857, 0.8609, 0.5309), (-0.3857, 0.8609, -0.5309), (-0.6241, 0.8609, -0.2028), (0.3857, 0.8609, -0.5309), (-7.998e-08, 0.8609, -0.6562), (0.4516, 1.27, 0.3281), (-0.1725, 1.27, 0.5309), (-0.5582, 1.27, -5.206e-08), (-0.1725, 1.27, -0.5309), (0.4516, 1.27, -0.3281), (0.1066, 1.55, 0.3281), (0.345, 1.55, -6.43e-08), (-0.2791, 1.55, 0.2028), (-0.2791, 1.55, -0.2028), (0.1066, 1.55, -0.3281), (0.55, 0.7371, -3.385e-08), (-0.445, 0.7371, 0.3233), (-0.445, 0.7371, -0.3233), (0.17, 0.7371, -0.5231), (1.219e-06, 1.429, -1.834e-07), (0.4361, 0.6879, -0.3391), (0.1239, -0.6421, -0.137), (0.4732, 0.6716, -0.3185), (0.1611, -0.65, -0.1164), (0.4709, 0.6568, -0.3614), (0.1588, -0.6548, -0.1593), (-0.4361, 0.727, -0.3391), (-0.1239, -0.6421, -0.137), (-0.4732, 0.7055, -0.3185), (-0.1611, -0.65, -0.1164), (-0.4709, 0.6772, -0.3614), (-0.1588, -0.6548, -0.1593), (0.4361, 0.6879, 0.3391), (0.1239, -0.6421, 0.137), (0.4732, 0.6716, 0.3185), (0.1611, -0.65, 0.1164), (0.4709, 0.6568, 0.3614), (0.1588, -0.6548, 0.1593), (-0.4361, 0.727, 0.3391), (-0.1239, -0.6421, 0.137), (-0.4732, 0.7055, 0.3185), (-0.1611, -0.65, 0.1164), (-0.4709, 0.6772, 0.3614), (-0.1588, -0.6548, 0.1593)], [], [(45, 12, 46), (42, 19, 46), (16, 44, 46), (19, 0, 46), (43, 16, 46), (1, 15, 22), (2, 14, 24), (3, 18, 26), (4, 20, 28), (5, 21, 30), (1, 22, 25), (2, 24, 27), (3, 26, 29), (4, 28, 31), (5, 30, 23), (6, 32, 37), (7, 33, 39), (8, 34, 40), (9, 35, 41), (10, 36, 38), (38, 41, 11), (38, 36, 41), (36, 9, 41), (41, 40, 11), (41, 35, 40), (35, 8, 40), (40, 39, 11), (40, 34, 39), (34, 7, 39), (39, 37, 11), (39, 33, 37), (33, 6, 37), (37, 38, 11), (37, 32, 38), (32, 10, 38), (23, 36, 10), (23, 30, 36), (30, 9, 36), (31, 35, 9), (31, 28, 35), (28, 8, 35), (29, 34, 8), (29, 26, 34), (26, 7, 34), (27, 33, 7), (27, 24, 33), (24, 6, 33), (25, 32, 6), (25, 22, 32), (22, 10, 32), (30, 31, 9), (30, 21, 31), (21, 4, 31), (28, 29, 8), (28, 20, 29), (20, 3, 29), (26, 27, 7), (26, 18, 27), (18, 2, 27), (24, 25, 6), (24, 14, 25), (14, 1, 25), (22, 23, 10), (22, 15, 23), (15, 5, 23), (13, 45, 46), (12, 42, 46), (44, 13, 46), (0, 17, 46), (17, 43, 46), (21, 5, 12, 45), (3, 20, 44, 16), (15, 1, 19, 42), (5, 15, 42, 12), (20, 4, 13, 44), (14, 2, 17, 0), (1, 14, 0, 19), (18, 3, 16, 43), (2, 18, 43, 17), (4, 21, 45, 13), (47, 49, 50, 48), (49, 51, 52, 50), (51, 47, 48, 52), (53, 54, 56, 55), (55, 56, 58, 57), (57, 58, 54, 53), (59, 60, 62, 61), (61, 62, 64, 63), (63, 64, 60, 59), (65, 67, 68, 66), (67, 69, 70, 68), (69, 65, 66, 70)])
_uv = me_cube_001.uv_layers.new(name='UVMap')
_uv.uv.foreach_set('vector', [0.9243, 0.807, 0.9272, 0.807, 0.9243, 0.807, 0.9301, 0.807, 0.9329, 0.807, 0.9301, 0.807, 0.9158, 0.807, 0.9186, 0.807, 0.9158, 0.807, 0.9329, 0.807, 0.9358, 0.807, 0.9329, 0.807, 0.9129, 0.807, 0.9158, 0.807, 0.9129, 0.807, 0.9329, 0.807, 0.9301, 0.807, 0.9315, 0.8095, 0.9387, 0.807, 0.9358, 0.807, 0.9372, 0.8095, 0.9158, 0.807, 0.9129, 0.807, 0.9143, 0.8095, 0.9215, 0.807, 0.9186, 0.807, 0.9201, 0.8095, 0.9272, 0.807, 0.9243, 0.807, 0.9258, 0.8095, 0.2025, 0.9359, 0.201, 0.9384, 0.2039, 0.9384, 0.2082, 0.9359, 0.2068, 0.9384, 0.2096, 0.9384, 0.1853, 0.9359, 0.1839, 0.9384, 0.1867, 0.9384, 0.191, 0.9359, 0.1896, 0.9384, 0.1924, 0.9384, 0.1967, 0.9359, 0.1953, 0.9384, 0.1982, 0.9384, 0.2053, 0.9409, 0.2025, 0.9409, 0.2039, 0.9433, 0.2111, 0.9409, 0.2082, 0.9409, 0.2096, 0.9433, 0.1882, 0.9409, 0.1853, 0.9409, 0.1867, 0.9433, 0.1939, 0.9409, 0.191, 0.9409, 0.1924, 0.9433, 0.1996, 0.9409, 0.1967, 0.9409, 0.1982, 0.9433, 0.1982, 0.9433, 0.1953, 0.9433, 0.1967, 0.9458, 0.9286, 0.8144, 0.9272, 0.812, 0.9258, 0.8144, 0.1967, 0.9409, 0.1939, 0.9409, 0.1953, 0.9433, 0.1924, 0.9433, 0.1896, 0.9433, 0.191, 0.9458, 0.9229, 0.8144, 0.9215, 0.812, 0.9201, 0.8144, 0.191, 0.9409, 0.1882, 0.9409, 0.1896, 0.9433, 0.1867, 0.9433, 0.1839, 0.9433, 0.1853, 0.9458, 0.9172, 0.8144, 0.9158, 0.812, 0.9143, 0.8144, 0.1853, 0.9409, 0.1824, 0.9409, 0.1839, 0.9433, 0.2096, 0.9433, 0.2068, 0.9433, 0.2082, 0.9458, 0.9401, 0.8144, 0.9387, 0.812, 0.9372, 0.8144, 0.2082, 0.9409, 0.2053, 0.9409, 0.2068, 0.9433, 0.2039, 0.9433, 0.201, 0.9433, 0.2025, 0.9458, 0.9344, 0.8144, 0.9329, 0.812, 0.9315, 0.8144, 0.2025, 0.9409, 0.1996, 0.9409, 0.201, 0.9433, 0.9286, 0.8095, 0.9272, 0.812, 0.9301, 0.812, 0.1982, 0.9384, 0.1953, 0.9384, 0.1967, 0.9409, 0.9258, 0.8095, 0.9243, 0.812, 0.9272, 0.812, 0.9229, 0.8095, 0.9215, 0.812, 0.9243, 0.812, 0.1924, 0.9384, 0.1896, 0.9384, 0.191, 0.9409, 0.9201, 0.8095, 0.9186, 0.812, 0.9215, 0.812, 0.9172, 0.8095, 0.9158, 0.812, 0.9186, 0.812, 0.1867, 0.9384, 0.1839, 0.9384, 0.1853, 0.9409, 0.9143, 0.8095, 0.9129, 0.812, 0.9158, 0.812, 0.9401, 0.8095, 0.9387, 0.812, 0.9415, 0.812, 0.2096, 0.9384, 0.2068, 0.9384, 0.2082, 0.9409, 0.9372, 0.8095, 0.9358, 0.812, 0.9387, 0.812, 0.9344, 0.8095, 0.9329, 0.812, 0.9358, 0.812, 0.2039, 0.9384, 0.201, 0.9384, 0.2025, 0.9409, 0.9315, 0.8095, 0.9301, 0.812, 0.9329, 0.812, 0.1953, 0.9384, 0.1924, 0.9384, 0.1939, 0.9409, 0.1953, 0.9384, 0.1939, 0.9359, 0.1924, 0.9384, 0.9243, 0.807, 0.9215, 0.807, 0.9229, 0.8095, 0.1896, 0.9384, 0.1867, 0.9384, 0.1882, 0.9409, 0.1896, 0.9384, 0.1882, 0.9359, 0.1867, 0.9384, 0.9186, 0.807, 0.9158, 0.807, 0.9172, 0.8095, 0.1839, 0.9384, 0.181, 0.9384, 0.1824, 0.9409, 0.1839, 0.9384, 0.1824, 0.9359, 0.181, 0.9384, 0.9129, 0.807, 0.91, 0.807, 0.9115, 0.8095, 0.2068, 0.9384, 0.2039, 0.9384, 0.2053, 0.9409, 0.2068, 0.9384, 0.2053, 0.9359, 0.2039, 0.9384, 0.9358, 0.807, 0.9329, 0.807, 0.9344, 0.8095, 0.201, 0.9384, 0.1982, 0.9384, 0.1996, 0.9409, 0.201, 0.9384, 0.1996, 0.9359, 0.1982, 0.9384, 0.9301, 0.807, 0.9272, 0.807, 0.9286, 0.8095, 0.9215, 0.807, 0.9243, 0.807, 0.9215, 0.807, 0.9272, 0.807, 0.9301, 0.807, 0.9272, 0.807, 0.9186, 0.807, 0.9215, 0.807, 0.9186, 0.807, 0.9358, 0.807, 0.9387, 0.807, 0.9358, 0.807, 0.91, 0.807, 0.9129, 0.807, 0.91, 0.807, 0.9243, 0.807, 0.9272, 0.807, 0.9272, 0.807, 0.9243, 0.807, 0.9158, 0.807, 0.9186, 0.807, 0.9186, 0.807, 0.9158, 0.807, 0.9301, 0.807, 0.9329, 0.807, 0.9329, 0.807, 0.9301, 0.807, 0.9272, 0.807, 0.9301, 0.807, 0.9301, 0.807, 0.9272, 0.807, 0.9186, 0.807, 0.9215, 0.807, 0.9215, 0.807, 0.9186, 0.807, 0.9358, 0.807, 0.9387, 0.807, 0.9387, 0.807, 0.9358, 0.807, 0.9329, 0.807, 0.9358, 0.807, 0.9358, 0.807, 0.9329, 0.807, 0.9129, 0.807, 0.9158, 0.807, 0.9158, 0.807, 0.9129, 0.807, 0.91, 0.807, 0.9129, 0.807, 0.9129, 0.807, 0.91, 0.807, 0.9215, 0.807, 0.9243, 0.807, 0.9243, 0.807, 0.9215, 0.807, 0.466, 0.9721, 0.4658, 0.9642, 0.4662, 0.9727, 0.4585, 0.9682, 0.4658, 0.9642, 0.459, 0.9683, 0.4662, 0.9638, 0.4662, 0.9727, 0.459, 0.9683, 0.466, 0.9721, 0.4585, 0.9682, 0.4662, 0.9638, 0.466, 0.9721, 0.4585, 0.9682, 0.4662, 0.9727, 0.4658, 0.9642, 0.4658, 0.9642, 0.4662, 0.9727, 0.4662, 0.9638, 0.459, 0.9683, 0.459, 0.9683, 0.4662, 0.9638, 0.4585, 0.9682, 0.466, 0.9721, 0.466, 0.9721, 0.4585, 0.9682, 0.4662, 0.9727, 0.4658, 0.9642, 0.4658, 0.9642, 0.4662, 0.9727, 0.4662, 0.9638, 0.459, 0.9683, 0.459, 0.9683, 0.4662, 0.9638, 0.4585, 0.9682, 0.466, 0.9721, 0.466, 0.9721, 0.4658, 0.9642, 0.4662, 0.9727, 0.4585, 0.9682, 0.4658, 0.9642, 0.459, 0.9683, 0.4662, 0.9638, 0.4662, 0.9727, 0.459, 0.9683, 0.466, 0.9721, 0.4585, 0.9682, 0.4662, 0.9638])
me_cube_001.use_remesh_fix_poles = True
me_cube_001.use_remesh_preserve_attributes = False
me_cube_001.use_mirror_vertex_groups = False
me_cube_001.update()
me_cube_002 = bpy.data.meshes.new('Cube.002')
me_cube_002.from_pydata([(0.1454, 0.3531, -0.1454), (0.2011, 0.1963, -0.2011), (0.1454, 0.3531, 0.1454), (0.2011, 0.1963, 0.2011), (-0.1454, 0.3531, -0.1454), (-0.2011, 0.1963, -0.2011), (-0.1454, 0.3531, 0.1454), (-0.2011, 0.1963, 0.2011), (0.2011, -0.2214, -0.2011), (0.1454, -0.3136, -0.1454), (0.1454, -0.3136, 0.1454), (0.2011, -0.2214, 0.2011), (-0.1454, -0.3136, -0.1454), (-0.2011, -0.2214, -0.2011), (-0.2011, -0.2214, 0.2011), (-0.1454, -0.3136, 0.1454), (0.1826, 0.1634, 0.1461), (0.1826, 0.1634, -0.1461), (0.1826, -0.1884, -0.1461), (0.1826, -0.1884, 0.1461), (-0.1461, 0.1634, 0.1826), (0.1461, 0.1634, 0.1826), (0.1461, -0.1884, 0.1826), (-0.1461, -0.1884, 0.1826), (-0.1826, 0.1634, -0.1461), (-0.1826, 0.1634, 0.1461), (-0.1826, -0.1884, 0.1461), (-0.1826, -0.1884, -0.1461), (0.1461, 0.1634, -0.1826), (-0.1461, 0.1634, -0.1826), (-0.1461, -0.1884, -0.1826), (0.1461, -0.1884, -0.1826), (0.08663, 0.2391, -0.08663), (0.08663, 0.2391, 0.08663), (-0.08663, 0.2391, -0.08663), (-0.08663, 0.2391, 0.08663)], [], [(7, 14, 23, 20), (3, 11, 19, 16), (14, 7, 25, 26), (5, 1, 28, 29), (4, 0, 1, 5), (0, 2, 3, 1), (6, 4, 5, 7), (2, 6, 7, 3), (15, 10, 11, 14), (9, 12, 13, 8), (12, 15, 14, 13), (10, 9, 8, 11), (12, 9, 10, 15), (11, 8, 18, 19), (1, 3, 16, 17), (8, 1, 17, 18), (11, 3, 21, 22), (14, 11, 22, 23), (3, 7, 20, 21), (13, 14, 26, 27), (5, 13, 27, 24), (7, 5, 24, 25), (8, 13, 30, 31), (13, 5, 29, 30), (1, 8, 31, 28), (16, 19, 18, 17), (28, 31, 30, 29), (24, 27, 26, 25), (20, 23, 22, 21), (33, 32, 34, 35), (0, 32, 33, 2), (4, 34, 32, 0), (6, 35, 34, 4), (2, 33, 35, 6)])
_uv = me_cube_002.uv_layers.new(name='UVMap')
_uv.uv.foreach_set('vector', [0.07617, 0.8153, 0.07386, 0.8153, 0.07386, 0.8153, 0.07617, 0.8153, 0.07298, 0.8121, 0.07067, 0.8121, 0.07067, 0.8121, 0.07298, 0.8121, 0.07386, 0.8153, 0.07617, 0.8153, 0.07617, 0.8153, 0.07386, 0.8153, 0.0798, 0.8121, 0.07661, 0.8121, 0.07661, 0.8121, 0.0798, 0.8121, 0.3157, 0.9376, 0.3134, 0.9376, 0.3129, 0.9371, 0.3161, 0.9371, 0.3134, 0.9376, 0.3134, 0.9399, 0.3129, 0.9403, 0.3129, 0.9371, 0.3157, 0.9399, 0.3157, 0.9376, 0.3161, 0.9371, 0.3161, 0.9403, 0.3134, 0.9399, 0.3157, 0.9399, 0.3161, 0.9403, 0.3129, 0.9403, 0.3102, 0.9367, 0.3125, 0.9367, 0.3129, 0.9371, 0.3097, 0.9371, 0.3125, 0.9344, 0.3102, 0.9344, 0.3097, 0.934, 0.3129, 0.934, 0.3102, 0.9344, 0.3102, 0.9367, 0.3097, 0.9371, 0.3097, 0.934, 0.3125, 0.9367, 0.3125, 0.9344, 0.3129, 0.934, 0.3129, 0.9371, 0.3102, 0.9344, 0.3125, 0.9344, 0.3125, 0.9367, 0.3102, 0.9367, 0.07661, 0.8121, 0.07661, 0.809, 0.07661, 0.809, 0.07661, 0.8121, 0.07661, 0.8121, 0.07661, 0.8153, 0.07661, 0.8153, 0.07661, 0.8121, 0.07386, 0.8153, 0.07617, 0.8153, 0.07617, 0.8153, 0.07386, 0.8153, 0.07067, 0.8121, 0.07298, 0.8121, 0.07298, 0.8121, 0.07067, 0.8121, 0.07342, 0.8121, 0.07661, 0.8121, 0.07661, 0.8121, 0.07342, 0.8121, 0.07661, 0.8153, 0.0798, 0.8153, 0.0798, 0.8153, 0.07661, 0.8153, 0.07342, 0.809, 0.07342, 0.8121, 0.07342, 0.8121, 0.07342, 0.809, 0.07617, 0.8121, 0.07386, 0.8121, 0.07386, 0.8121, 0.07617, 0.8121, 0.0798, 0.8153, 0.0798, 0.8121, 0.0798, 0.8121, 0.0798, 0.8153, 0.07661, 0.809, 0.07342, 0.809, 0.07342, 0.809, 0.07661, 0.809, 0.07386, 0.8121, 0.07617, 0.8121, 0.07617, 0.8121, 0.07386, 0.8121, 0.07617, 0.8153, 0.07386, 0.8153, 0.07386, 0.8153, 0.07617, 0.8153, 0.3093, 0.9371, 0.307, 0.9371, 0.3129, 0.934, 0.3125, 0.9403, 0.3125, 0.9403, 0.3102, 0.9403, 0.3097, 0.934, 0.3125, 0.9371, 0.3125, 0.9371, 0.3102, 0.9371, 0.3097, 0.9371, 0.3125, 0.9403, 0.3125, 0.9403, 0.3102, 0.9403, 0.3129, 0.9371, 0.3093, 0.9371, 0.1761, 0.9366, 0.1761, 0.9366, 0.1761, 0.9366, 0.1761, 0.9366, 0.1923, 0.8165, 0.1923, 0.8165, 0.1923, 0.8188, 0.1923, 0.8188, 0.1946, 0.8165, 0.1946, 0.8165, 0.1923, 0.8165, 0.1923, 0.8165, 0.1946, 0.8188, 0.1946, 0.8188, 0.1946, 0.8165, 0.1946, 0.8165, 0.1923, 0.8188, 0.1923, 0.8188, 0.1946, 0.8188, 0.1946, 0.8188])
me_cube_002.use_remesh_fix_poles = True
me_cube_002.use_remesh_preserve_attributes = False
me_cube_002.use_mirror_vertex_groups = False
me_cube_002.update()
me_cube_003 = bpy.data.meshes.new('Cube.003')
me_cube_003.from_pydata([(0.1356, 0.6375, 0.4185), (0.3795, 0.5001, 0.276), (-0.1455, 0.5001, 0.4466), (-0.4699, 0.5001, -1.7e-08), (-0.1455, 0.5001, -0.4466), (0.3795, 0.5001, -0.276), (0.1447, 0.9978, 0.4466), (-0.3803, 0.9978, 0.276), (-0.3803, 0.9978, -0.276), (0.1447, 0.9978, -0.4466), (0.4692, 0.9978, -3.875e-08), (-0.0003668, 1.361, -5.461e-08), (0.3739, 0.6847, -0.2719), (-0.1433, 0.6847, -0.44), (0.1376, 0.4521, 0.4247), (0.4462, 0.4521, -1.49e-08), (-0.463, 0.6847, -2.914e-08), (-0.1433, 0.6847, 0.44), (-0.3617, 0.4521, 0.2625), (0.3739, 0.6847, 0.2719), (-0.3617, 0.4521, -0.2625), (0.1376, 0.4521, -0.4247), (0.4989, 0.7365, 0.1622), (0.4989, 0.7365, -0.1622), (-0.0003668, 0.7365, 0.525), (0.3082, 0.7365, 0.4247), (-0.4997, 0.7365, 0.1622), (-0.309, 0.7365, 0.4247), (-0.309, 0.7365, -0.4247), (-0.4997, 0.7365, -0.1622), (0.3082, 0.7365, -0.4247), (-0.0003668, 0.7365, -0.525), (0.3609, 1.064, 0.2625), (-0.1384, 1.064, 0.4247), (-0.447, 1.064, -4.165e-08), (-0.1384, 1.064, -0.4247), (0.3609, 1.064, -0.2625), (0.08492, 1.288, 0.2625), (0.2756, 1.288, -5.144e-08), (-0.2237, 1.288, 0.1622), (-0.2237, 1.288, -0.1622), (0.08492, 1.288, -0.2625), (0.4397, 0.6375, -2.708e-08), (-0.3564, 0.6375, 0.2586), (-0.3564, 0.6375, -0.2586), (0.1356, 0.6375, -0.4185), (-0.0003657, 1.191, -1.468e-07), (0.3485, 0.5982, -0.2713), (0.09878, -0.4659, -0.1096), (0.3782, 0.5851, -0.2548), (0.1285, -0.4722, -0.09311), (0.3764, 0.5733, -0.2891), (0.1266, -0.476, -0.1274), (-0.3492, 0.6294, -0.2713), (-0.09952, -0.4659, -0.1096), (-0.379, 0.6122, -0.2548), (-0.1292, -0.4722, -0.09311), (-0.3771, 0.5896, -0.2891), (-0.1274, -0.476, -0.1274), (0.3485, 0.5982, 0.2713), (0.09878, -0.4659, 0.1096), (0.3782, 0.5851, 0.2548), (0.1285, -0.4722, 0.09311), (0.3764, 0.5733, 0.2891), (0.1266, -0.476, 0.1274), (-0.3492, 0.6294, 0.2713), (-0.09952, -0.4659, 0.1096), (-0.379, 0.6122, 0.2548), (-0.1292, -0.4722, 0.09311), (-0.3771, 0.5896, 0.2891), (-0.1274, -0.476, 0.1274), (0.1116, -0.1237, -0.1164), (0.1562, -0.2492, -0.1609), (0.1116, -0.1237, 0.1164), (0.1562, -0.2492, 0.1609), (-0.1211, -0.1237, -0.1164), (-0.1656, -0.2492, -0.1609), (-0.1211, -0.1237, 0.1164), (-0.1656, -0.2492, 0.1609), (0.1562, -0.5833, -0.1609), (0.1116, -0.6571, -0.1164), (0.1116, -0.6571, 0.1164), (0.1562, -0.5833, 0.1609), (-0.1211, -0.6571, -0.1164), (-0.1656, -0.5833, -0.1609), (-0.1656, -0.5833, 0.1609), (-0.1211, -0.6571, 0.1164), (0.1413, -0.2755, 0.1169), (0.1413, -0.2755, -0.1169), (0.1413, -0.557, -0.1169), (0.1413, -0.557, 0.1169), (-0.1216, -0.2755, 0.1461), (0.1121, -0.2755, 0.1461), (0.1121, -0.557, 0.1461), (-0.1216, -0.557, 0.1461), (-0.1508, -0.2755, -0.1169), (-0.1508, -0.2755, 0.1169), (-0.1508, -0.557, 0.1169), (-0.1508, -0.557, -0.1169), (0.1121, -0.2755, -0.1461), (-0.1216, -0.2755, -0.1461), (-0.1216, -0.557, -0.1461), (0.1121, -0.557, -0.1461), (0.06457, -0.215, -0.0693), (0.06457, -0.215, 0.0693), (-0.07403, -0.215, -0.0693), (-0.07403, -0.215, 0.0693)], [], [(45, 12, 46), (42, 19, 46), (16, 44, 46), (19, 0, 46), (43, 16, 46), (1, 15, 22), (2, 14, 24), (3, 18, 26), (4, 20, 28), (5, 21, 30), (1, 22, 25), (2, 24, 27), (3, 26, 29), (4, 28, 31), (5, 30, 23), (6, 32, 37), (7, 33, 39), (8, 34, 40), (9, 35, 41), (10, 36, 38), (38, 41, 11), (38, 36, 41), (36, 9, 41), (41, 40, 11), (41, 35, 40), (35, 8, 40), (40, 39, 11), (40, 34, 39), (34, 7, 39), (39, 37, 11), (39, 33, 37), (33, 6, 37), (37, 38, 11), (37, 32, 38), (32, 10, 38), (23, 36, 10), (23, 30, 36), (30, 9, 36), (31, 35, 9), (31, 28, 35), (28, 8, 35), (29, 34, 8), (29, 26, 34), (26, 7, 34), (27, 33, 7), (27, 24, 33), (24, 6, 33), (25, 32, 6), (25, 22, 32), (22, 10, 32), (30, 31, 9), (30, 21, 31), (21, 4, 31), (28, 29, 8), (28, 20, 29), (20, 3, 29), (26, 27, 7), (26, 18, 27), (18, 2, 27), (24, 25, 6), (24, 14, 25), (14, 1, 25), (22, 23, 10), (22, 15, 23), (15, 5, 23), (13, 45, 46), (12, 42, 46), (44, 13, 46), (0, 17, 46), (17, 43, 46), (21, 5, 12, 45), (3, 20, 44, 16), (15, 1, 19, 42), (5, 15, 42, 12), (20, 4, 13, 44), (14, 2, 17, 0), (1, 14, 0, 19), (18, 3, 16, 43), (2, 18, 43, 17), (4, 21, 45, 13), (47, 49, 50, 48), (49, 51, 52, 50), (51, 47, 48, 52), (53, 54, 56, 55), (55, 56, 58, 57), (57, 58, 54, 53), (59, 60, 62, 61), (61, 62, 64, 63), (63, 64, 60, 59), (65, 67, 68, 66), (67, 69, 70, 68), (69, 65, 66, 70), (78, 85, 94, 91), (74, 82, 90, 87), (85, 78, 96, 97), (76, 72, 99, 100), (75, 71, 72, 76), (71, 73, 74, 72), (77, 75, 76, 78), (73, 77, 78, 74), (86, 81, 82, 85), (80, 83, 84, 79), (83, 86, 85, 84), (81, 80, 79, 82), (83, 80, 81, 86), (82, 79, 89, 90), (72, 74, 87, 88), (79, 72, 88, 89), (82, 74, 92, 93), (85, 82, 93, 94), (74, 78, 91, 92), (84, 85, 97, 98), (76, 84, 98, 95), (78, 76, 95, 96), (79, 84, 101, 102), (84, 76, 100, 101), (72, 79, 102, 99), (87, 90, 89, 88), (99, 102, 101, 100), (95, 98, 97, 96), (91, 94, 93, 92), (104, 103, 105, 106), (71, 103, 104, 73), (75, 105, 103, 71), (77, 106, 105, 75), (73, 104, 106, 77)])
_uv = me_cube_003.uv_layers.new(name='UVMap')
_uv.uv.foreach_set('vector', [0.9243, 0.807, 0.9272, 0.807, 0.9243, 0.807, 0.9301, 0.807, 0.9329, 0.807, 0.9301, 0.807, 0.9158, 0.807, 0.9186, 0.807, 0.9158, 0.807, 0.9329, 0.807, 0.9358, 0.807, 0.9329, 0.807, 0.9129, 0.807, 0.9158, 0.807, 0.9129, 0.807, 0.9329, 0.807, 0.9301, 0.807, 0.9315, 0.8095, 0.9387, 0.807, 0.9358, 0.807, 0.9372, 0.8095, 0.9158, 0.807, 0.9129, 0.807, 0.9143, 0.8095, 0.9215, 0.807, 0.9186, 0.807, 0.9201, 0.8095, 0.9272, 0.807, 0.9243, 0.807, 0.9258, 0.8095, 0.2025, 0.9359, 0.201, 0.9384, 0.2039, 0.9384, 0.2082, 0.9359, 0.2068, 0.9384, 0.2096, 0.9384, 0.1853, 0.9359, 0.1839, 0.9384, 0.1867, 0.9384, 0.191, 0.9359, 0.1896, 0.9384, 0.1924, 0.9384, 0.1967, 0.9359, 0.1953, 0.9384, 0.1982, 0.9384, 0.2053, 0.9409, 0.2025, 0.9409, 0.2039, 0.9433, 0.2111, 0.9409, 0.2082, 0.9409, 0.2096, 0.9433, 0.1882, 0.9409, 0.1853, 0.9409, 0.1867, 0.9433, 0.1939, 0.9409, 0.191, 0.9409, 0.1924, 0.9433, 0.1996, 0.9409, 0.1967, 0.9409, 0.1982, 0.9433, 0.1982, 0.9433, 0.1953, 0.9433, 0.1967, 0.9458, 0.9286, 0.8144, 0.9272, 0.812, 0.9258, 0.8144, 0.1967, 0.9409, 0.1939, 0.9409, 0.1953, 0.9433, 0.1924, 0.9433, 0.1896, 0.9433, 0.191, 0.9458, 0.9229, 0.8144, 0.9215, 0.812, 0.9201, 0.8144, 0.191, 0.9409, 0.1882, 0.9409, 0.1896, 0.9433, 0.1867, 0.9433, 0.1839, 0.9433, 0.1853, 0.9458, 0.9172, 0.8144, 0.9158, 0.812, 0.9143, 0.8144, 0.1853, 0.9409, 0.1824, 0.9409, 0.1839, 0.9433, 0.2096, 0.9433, 0.2068, 0.9433, 0.2082, 0.9458, 0.9401, 0.8144, 0.9387, 0.812, 0.9372, 0.8144, 0.2082, 0.9409, 0.2053, 0.9409, 0.2068, 0.9433, 0.2039, 0.9433, 0.201, 0.9433, 0.2025, 0.9458, 0.9344, 0.8144, 0.9329, 0.812, 0.9315, 0.8144, 0.2025, 0.9409, 0.1996, 0.9409, 0.201, 0.9433, 0.9286, 0.8095, 0.9272, 0.812, 0.9301, 0.812, 0.1982, 0.9384, 0.1953, 0.9384, 0.1967, 0.9409, 0.9258, 0.8095, 0.9243, 0.812, 0.9272, 0.812, 0.9229, 0.8095, 0.9215, 0.812, 0.9243, 0.812, 0.1924, 0.9384, 0.1896, 0.9384, 0.191, 0.9409, 0.9201, 0.8095, 0.9186, 0.812, 0.9215, 0.812, 0.9172, 0.8095, 0.9158, 0.812, 0.9186, 0.812, 0.1867, 0.9384, 0.1839, 0.9384, 0.1853, 0.9409, 0.9143, 0.8095, 0.9129, 0.812, 0.9158, 0.812, 0.9401, 0.8095, 0.9387, 0.812, 0.9415, 0.812, 0.2096, 0.9384, 0.2068, 0.9384, 0.2082, 0.9409, 0.9372, 0.8095, 0.9358, 0.812, 0.9387, 0.812, 0.9344, 0.8095, 0.9329, 0.812, 0.9358, 0.812, 0.2039, 0.9384, 0.201, 0.9384, 0.2025, 0.9409, 0.9315, 0.8095, 0.9301, 0.812, 0.9329, 0.812, 0.1953, 0.9384, 0.1924, 0.9384, 0.1939, 0.9409, 0.1953, 0.9384, 0.1939, 0.9359, 0.1924, 0.9384, 0.9243, 0.807, 0.9215, 0.807, 0.9229, 0.8095, 0.1896, 0.9384, 0.1867, 0.9384, 0.1882, 0.9409, 0.1896, 0.9384, 0.1882, 0.9359, 0.1867, 0.9384, 0.9186, 0.807, 0.9158, 0.807, 0.9172, 0.8095, 0.1839, 0.9384, 0.181, 0.9384, 0.1824, 0.9409, 0.1839, 0.9384, 0.1824, 0.9359, 0.181, 0.9384, 0.9129, 0.807, 0.91, 0.807, 0.9115, 0.8095, 0.2068, 0.9384, 0.2039, 0.9384, 0.2053, 0.9409, 0.2068, 0.9384, 0.2053, 0.9359, 0.2039, 0.9384, 0.9358, 0.807, 0.9329, 0.807, 0.9344, 0.8095, 0.201, 0.9384, 0.1982, 0.9384, 0.1996, 0.9409, 0.201, 0.9384, 0.1996, 0.9359, 0.1982, 0.9384, 0.9301, 0.807, 0.9272, 0.807, 0.9286, 0.8095, 0.9215, 0.807, 0.9243, 0.807, 0.9215, 0.807, 0.9272, 0.807, 0.9301, 0.807, 0.9272, 0.807, 0.9186, 0.807, 0.9215, 0.807, 0.9186, 0.807, 0.9358, 0.807, 0.9387, 0.807, 0.9358, 0.807, 0.91, 0.807, 0.9129, 0.807, 0.91, 0.807, 0.9243, 0.807, 0.9272, 0.807, 0.9272, 0.807, 0.9243, 0.807, 0.9158, 0.807, 0.9186, 0.807, 0.9186, 0.807, 0.9158, 0.807, 0.9301, 0.807, 0.9329, 0.807, 0.9329, 0.807, 0.9301, 0.807, 0.9272, 0.807, 0.9301, 0.807, 0.9301, 0.807, 0.9272, 0.807, 0.9186, 0.807, 0.9215, 0.807, 0.9215, 0.807, 0.9186, 0.807, 0.9358, 0.807, 0.9387, 0.807, 0.9387, 0.807, 0.9358, 0.807, 0.9329, 0.807, 0.9358, 0.807, 0.9358, 0.807, 0.9329, 0.807, 0.9129, 0.807, 0.9158, 0.807, 0.9158, 0.807, 0.9129, 0.807, 0.91, 0.807, 0.9129, 0.807, 0.9129, 0.807, 0.91, 0.807, 0.9215, 0.807, 0.9243, 0.807, 0.9243, 0.807, 0.9215, 0.807, 0.466, 0.9721, 0.4658, 0.9642, 0.4662, 0.9727, 0.4585, 0.9682, 0.4658, 0.9642, 0.459, 0.9683, 0.4662, 0.9638, 0.4662, 0.9727, 0.459, 0.9683, 0.466, 0.9721, 0.4585, 0.9682, 0.4662, 0.9638, 0.466, 0.9721, 0.4585, 0.9682, 0.4662, 0.9727, 0.4658, 0.9642, 0.4658, 0.9642, 0.4662, 0.9727, 0.4662, 0.9638, 0.459, 0.9683, 0.459, 0.9683, 0.4662, 0.9638, 0.4585, 0.9682, 0.466, 0.9721, 0.466, 0.9721, 0.4585, 0.9682, 0.4662, 0.9727, 0.4658, 0.9642, 0.4658, 0.9642, 0.4662, 0.9727, 0.4662, 0.9638, 0.459, 0.9683, 0.459, 0.9683, 0.4662, 0.9638, 0.4585, 0.9682, 0.466, 0.9721, 0.466, 0.9721, 0.4658, 0.9642, 0.4662, 0.9727, 0.4585, 0.9682, 0.4658, 0.9642, 0.459, 0.9683, 0.4662, 0.9638, 0.4662, 0.9727, 0.459, 0.9683, 0.466, 0.9721, 0.4585, 0.9682, 0.4662, 0.9638, 0.07617, 0.8153, 0.07386, 0.8153, 0.07386, 0.8153, 0.07617, 0.8153, 0.07298, 0.8121, 0.07067, 0.8121, 0.07067, 0.8121, 0.07298, 0.8121, 0.07386, 0.8153, 0.07617, 0.8153, 0.07617, 0.8153, 0.07386, 0.8153, 0.0798, 0.8121, 0.07661, 0.8121, 0.07661, 0.8121, 0.0798, 0.8121, 0.3157, 0.9376, 0.3134, 0.9376, 0.3129, 0.9371, 0.3161, 0.9371, 0.3134, 0.9376, 0.3134, 0.9399, 0.3129, 0.9403, 0.3129, 0.9371, 0.3157, 0.9399, 0.3157, 0.9376, 0.3161, 0.9371, 0.3161, 0.9403, 0.3134, 0.9399, 0.3157, 0.9399, 0.3161, 0.9403, 0.3129, 0.9403, 0.3102, 0.9367, 0.3125, 0.9367, 0.3129, 0.9371, 0.3097, 0.9371, 0.3125, 0.9344, 0.3102, 0.9344, 0.3097, 0.934, 0.3129, 0.934, 0.3102, 0.9344, 0.3102, 0.9367, 0.3097, 0.9371, 0.3097, 0.934, 0.3125, 0.9367, 0.3125, 0.9344, 0.3129, 0.934, 0.3129, 0.9371, 0.3102, 0.9344, 0.3125, 0.9344, 0.3125, 0.9367, 0.3102, 0.9367, 0.07661, 0.8121, 0.07661, 0.809, 0.07661, 0.809, 0.07661, 0.8121, 0.07661, 0.8121, 0.07661, 0.8153, 0.07661, 0.8153, 0.07661, 0.8121, 0.07386, 0.8153, 0.07617, 0.8153, 0.07617, 0.8153, 0.07386, 0.8153, 0.07067, 0.8121, 0.07298, 0.8121, 0.07298, 0.8121, 0.07067, 0.8121, 0.07342, 0.8121, 0.07661, 0.8121, 0.07661, 0.8121, 0.07342, 0.8121, 0.07661, 0.8153, 0.0798, 0.8153, 0.0798, 0.8153, 0.07661, 0.8153, 0.07342, 0.809, 0.07342, 0.8121, 0.07342, 0.8121, 0.07342, 0.809, 0.07617, 0.8121, 0.07386, 0.8121, 0.07386, 0.8121, 0.07617, 0.8121, 0.0798, 0.8153, 0.0798, 0.8121, 0.0798, 0.8121, 0.0798, 0.8153, 0.07661, 0.809, 0.07342, 0.809, 0.07342, 0.809, 0.07661, 0.809, 0.07386, 0.8121, 0.07617, 0.8121, 0.07617, 0.8121, 0.07386, 0.8121, 0.07617, 0.8153, 0.07386, 0.8153, 0.07386, 0.8153, 0.07617, 0.8153, 0.3093, 0.9371, 0.307, 0.9371, 0.3129, 0.934, 0.3125, 0.9403, 0.3125, 0.9403, 0.3102, 0.9403, 0.3097, 0.934, 0.3125, 0.9371, 0.3125, 0.9371, 0.3102, 0.9371, 0.3097, 0.9371, 0.3125, 0.9403, 0.3125, 0.9403, 0.3102, 0.9403, 0.3129, 0.9371, 0.3093, 0.9371, 0.1761, 0.9366, 0.1761, 0.9366, 0.1761, 0.9366, 0.1761, 0.9366, 0.1923, 0.8165, 0.1923, 0.8165, 0.1923, 0.8188, 0.1923, 0.8188, 0.1946, 0.8165, 0.1946, 0.8165, 0.1923, 0.8165, 0.1923, 0.8165, 0.1946, 0.8188, 0.1946, 0.8188, 0.1946, 0.8165, 0.1946, 0.8165, 0.1923, 0.8188, 0.1923, 0.8188, 0.1946, 0.8188, 0.1946, 0.8188])
me_cube_003.use_remesh_fix_poles = True
me_cube_003.use_remesh_preserve_attributes = False
me_cube_003.use_mirror_vertex_groups = False
me_cube_003.update()
me_cube_004 = bpy.data.meshes.new('Cube.004')
me_cube_004.from_pydata([(-0.2883, -0.6719, 0.0), (-0.2883, 0.6719, 0.0), (0.2883, -0.6719, 0.0), (0.2883, 0.6719, 0.0), (0.09609, 0.6719, 0.0), (-0.09609, 0.6719, 0.0), (-0.09609, -0.6719, 0.0), (0.09609, -0.6719, 0.0), (-0.2883, 0.224, 0.0), (-0.2883, -0.224, 0.0), (0.2883, 0.0, 0.0), (0.1575, 0.367, 0.01331), (0.1575, -0.367, 0.01331), (-0.1575, 0.367, 0.01331), (-0.1575, -0.367, 0.01331), (-0.1575, 0.367, -0.01331), (-0.1575, -0.367, -0.01331), (0.1575, 0.367, -0.01331), (0.1575, -0.367, -0.01331)], [], [(18, 10, 2, 7), (14, 9, 0, 6), (10, 12, 7, 2), (12, 14, 6, 7), (9, 16, 6, 0), (16, 18, 7, 6), (5, 4, 17, 15), (15, 17, 18, 16), (1, 5, 15, 8), (8, 15, 16, 9), (4, 5, 13, 11), (11, 13, 14, 12), (3, 4, 11, 10), (10, 11, 12), (5, 1, 8, 13), (13, 8, 9, 14), (4, 3, 10, 17), (17, 10, 18)])
_uv = me_cube_004.uv_layers.new(name='UVMap')
_uv.uv.foreach_set('vector', [0.2917, 0.6667, 0.375, 0.6667, 0.375, 0.75, 0.2917, 0.75, 0.7917, 0.6667, 0.875, 0.6667, 0.875, 0.75, 0.7917, 0.75, 0.625, 0.6667, 0.7083, 0.6667, 0.7083, 0.75, 0.625, 0.75, 0.7083, 0.6667, 0.7917, 0.6667, 0.7917, 0.75, 0.7083, 0.75, 0.125, 0.6667, 0.2083, 0.6667, 0.2083, 0.75, 0.125, 0.75, 0.2083, 0.6667, 0.2917, 0.6667, 0.2917, 0.75, 0.2083, 0.75, 0.2083, 0.5, 0.2917, 0.5, 0.2917, 0.5833, 0.2083, 0.5833, 0.2083, 0.5833, 0.2917, 0.5833, 0.2917, 0.6667, 0.2083, 0.6667, 0.125, 0.5, 0.2083, 0.5, 0.2083, 0.5833, 0.125, 0.5833, 0.125, 0.5833, 0.2083, 0.5833, 0.2083, 0.6667, 0.125, 0.6667, 0.7083, 0.5, 0.7917, 0.5, 0.7917, 0.5833, 0.7083, 0.5833, 0.7083, 0.5833, 0.7917, 0.5833, 0.7917, 0.6667, 0.7083, 0.6667, 0.625, 0.5, 0.7083, 0.5, 0.7083, 0.5833, 0.625, 0.5833, 0.625, 0.5833, 0.7083, 0.5833, 0.7083, 0.6667, 0.7917, 0.5, 0.875, 0.5, 0.875, 0.5833, 0.7917, 0.5833, 0.7917, 0.5833, 0.875, 0.5833, 0.875, 0.6667, 0.7917, 0.6667, 0.2917, 0.5, 0.375, 0.5, 0.375, 0.5833, 0.2917, 0.5833, 0.2917, 0.5833, 0.375, 0.6667, 0.2917, 0.6667])
me_cube_004.use_remesh_fix_poles = True
me_cube_004.use_remesh_preserve_attributes = False
me_cube_004.use_mirror_vertex_groups = False
me_cube_004.update()
me_cube_005 = bpy.data.meshes.new('Cube.005')
me_cube_005.from_pydata([(-0.421, -0.5923, 1.24e-09), (-0.421, 0.5923, 1.24e-09), (0.4302, -0.5923, 1.24e-09), (0.4302, 0.5923, 1.24e-09), (0.1621, 0.6577, 1.291e-09), (-0.1529, 0.6577, 1.291e-09), (-0.1529, -0.6577, 1.291e-09), (0.1621, -0.6577, 1.291e-09), (-0.4151, 0.1947, 1.234e-09), (-0.4151, -0.1947, 1.234e-09), (0.4071, 0.0, 1.215e-09), (0.2562, 0.3502, 0.1116), (0.2562, -0.3502, 0.1116), (-0.247, 0.3502, 0.1116), (-0.247, -0.3502, 0.1116), (-0.247, 0.3502, -0.1116), (-0.247, -0.3502, -0.1116), (0.2562, 0.3502, -0.1116), (0.2562, -0.3502, -0.1116), (0.004575, 0.682, 1.317e-09), (0.004575, -0.682, 1.317e-09), (0.004575, 0.3725, -0.1355), (0.004575, -0.3725, -0.1355), (0.004575, 0.3725, 0.1355), (0.004575, -0.3725, 0.1355)], [], [(18, 10, 2), (14, 9, 0), (10, 12, 2), (24, 14, 6, 20), (9, 16, 0), (22, 18, 7, 20), (19, 4, 17, 21), (21, 17, 18, 22), (1, 15, 8), (8, 15, 16, 9), (19, 5, 13, 23), (23, 13, 14, 24), (3, 11, 10), (10, 11, 12), (5, 1, 13), (13, 8, 9, 14), (4, 3, 17), (17, 10, 18), (0, 6, 14), (2, 12, 7), (11, 3, 4), (13, 1, 8), (17, 3, 10), (15, 1, 5), (2, 7, 18), (0, 16, 6), (11, 23, 24, 12), (4, 19, 23, 11), (15, 21, 22, 16), (5, 19, 21, 15), (16, 22, 20, 6), (12, 24, 20, 7)])
_uv = me_cube_005.uv_layers.new(name='UVMap')
_uv.uv.foreach_set('vector', [0.2917, 0.6667, 0.375, 0.6667, 0.375, 0.75, 0.7917, 0.6667, 0.875, 0.6667, 0.875, 0.75, 0.625, 0.6667, 0.7083, 0.6667, 0.625, 0.75, 0.75, 0.6667, 0.7917, 0.6667, 0.7917, 0.75, 0.75, 0.75, 0.125, 0.6667, 0.2083, 0.6667, 0.125, 0.75, 0.25, 0.6667, 0.2917, 0.6667, 0.2917, 0.75, 0.25, 0.75, 0.25, 0.5, 0.2917, 0.5, 0.2917, 0.5833, 0.25, 0.5833, 0.25, 0.5833, 0.2917, 0.5833, 0.2917, 0.6667, 0.25, 0.6667, 0.125, 0.5, 0.2083, 0.5833, 0.125, 0.5833, 0.125, 0.5833, 0.2083, 0.5833, 0.2083, 0.6667, 0.125, 0.6667, 0.75, 0.5, 0.7917, 0.5, 0.7917, 0.5833, 0.75, 0.5833, 0.75, 0.5833, 0.7917, 0.5833, 0.7917, 0.6667, 0.75, 0.6667, 0.625, 0.5, 0.7083, 0.5833, 0.625, 0.5833, 0.625, 0.5833, 0.7083, 0.5833, 0.7083, 0.6667, 0.7917, 0.5, 0.875, 0.5, 0.7917, 0.5833, 0.7917, 0.5833, 0.875, 0.5833, 0.875, 0.6667, 0.7917, 0.6667, 0.2917, 0.5, 0.375, 0.5, 0.2917, 0.5833, 0.2917, 0.5833, 0.375, 0.6667, 0.2917, 0.6667, 0.875, 0.75, 0.7917, 0.75, 0.7917, 0.6667, 0.625, 0.75, 0.7083, 0.6667, 0.7083, 0.75, 0.7083, 0.5833, 0.625, 0.5, 0.7083, 0.5, 0.7917, 0.5833, 0.875, 0.5, 0.875, 0.5833, 0.2917, 0.5833, 0.375, 0.5, 0.375, 0.5833, 0.2083, 0.5833, 0.125, 0.5, 0.2083, 0.5, 0.375, 0.75, 0.2917, 0.75, 0.2917, 0.6667, 0.125, 0.75, 0.2083, 0.6667, 0.2083, 0.75, 0.7083, 0.5833, 0.75, 0.5833, 0.75, 0.6667, 0.7083, 0.6667, 0.7083, 0.5, 0.75, 0.5, 0.75, 0.5833, 0.7083, 0.5833, 0.2083, 0.5833, 0.25, 0.5833, 0.25, 0.6667, 0.2083, 0.6667, 0.2083, 0.5, 0.25, 0.5, 0.25, 0.5833, 0.2083, 0.5833, 0.2083, 0.6667, 0.25, 0.6667, 0.25, 0.75, 0.2083, 0.75, 0.7083, 0.6667, 0.75, 0.6667, 0.75, 0.75, 0.7083, 0.75])
me_cube_005.use_remesh_fix_poles = True
me_cube_005.use_remesh_preserve_attributes = False
me_cube_005.use_mirror_vertex_groups = False
me_cube_005.update()
me_cube_006 = bpy.data.meshes.new('Cube.006')
me_cube_006.from_pydata([(-0.4533, -0.4533, -0.2591), (-0.4533, -0.5184, -0.194), (-0.5184, -0.4533, -0.194), (-0.4533, -0.5184, 0.194), (-0.4533, -0.4533, 0.2591), (-0.5184, -0.4533, 0.194), (-0.3857, 0.4694, -0.2591), (-0.4508, 0.4694, -0.194), (-0.3857, 0.5345, -0.194), (-0.4213, 0.5016, 0.2591), (-0.4213, 0.5667, 0.194), (-0.4864, 0.5016, 0.194), (0.4533, -0.4533, -0.2591), (0.5184, -0.4533, -0.194), (0.4533, -0.5184, -0.194), (0.4533, -0.4533, 0.2591), (0.4533, -0.5184, 0.194), (0.5184, -0.4533, 0.194), (0.4533, 0.4533, -0.2591), (0.4533, 0.5184, -0.194), (0.5184, 0.4533, -0.194), (0.4533, 0.4533, 0.2591), (0.5184, 0.4533, 0.194), (0.4533, 0.5184, 0.194), (-0.3857, 0.01611, -0.2591), (-0.4508, 0.01611, -0.194), (-0.4533, 0.0, 0.2591), (-0.5184, 0.0, 0.194), (0.4533, 0.0, -0.2591), (0.5184, 0.0, -0.194), (0.3889, 0.09111, 0.2591), (0.454, 0.09111, 0.194), (-0.01172, 0.4451, -0.2591), (-0.01172, 0.5103, -0.194), (0.0, 0.4533, 0.2591), (0.0, 0.5184, 0.194), (-0.05149, -0.4223, -0.2591), (-0.05149, -0.4874, -0.194), (-0.05149, -0.4223, 0.2591), (-0.05149, -0.4874, 0.194), (0.0, 0.0, -0.251), (0.0, 0.0, 0.2334)], [], [(37, 39, 3, 1), (29, 31, 17, 13), (41, 26, 4, 38), (25, 27, 11, 7), (33, 35, 23, 19), (0, 1, 2), (3, 4, 5), (6, 7, 8), (9, 10, 11), (12, 13, 14), (15, 16, 17), (18, 19, 20), (21, 22, 23), (24, 0, 2, 25), (1, 3, 5, 2), (26, 9, 11, 27), (10, 8, 7, 11), (32, 6, 8, 33), (34, 21, 23, 35), (22, 20, 19, 23), (28, 18, 20, 29), (30, 15, 17, 31), (16, 14, 13, 17), (36, 12, 14, 37), (38, 4, 3, 39), (40, 28, 12, 36), (32, 18, 28, 40), (21, 30, 31, 22), (12, 28, 29, 13), (4, 26, 27, 5), (6, 24, 25, 7), (2, 5, 27, 25), (34, 9, 26, 41), (20, 22, 31, 29), (21, 34, 41, 30), (6, 32, 40, 24), (24, 40, 36, 0), (15, 38, 39, 16), (0, 36, 37, 1), (9, 34, 35, 10), (18, 32, 33, 19), (8, 10, 35, 33), (30, 41, 38, 15), (14, 16, 39, 37)])
_uv = me_cube_006.uv_layers.new(name='UVMap')
_uv.uv.foreach_set('vector', [0.4064, 0.875, 0.5936, 0.875, 0.5936, 0.9843, 0.4064, 0.9843, 0.4064, 0.625, 0.5936, 0.625, 0.5936, 0.7343, 0.4064, 0.7343, 0.75, 0.625, 0.8593, 0.625, 0.8593, 0.7343, 0.75, 0.7343, 0.4064, 0.125, 0.5936, 0.125, 0.5936, 0.2343, 0.4064, 0.2343, 0.4064, 0.375, 0.5936, 0.375, 0.5936, 0.4843, 0.4064, 0.4843, 0.1407, 0.7343, 0.1407, 0.75, 0.125, 0.7343, 0.5936, 0.9843, 0.625, 0.9843, 0.5936, 1.0, 0.1407, 0.5157, 0.125, 0.5157, 0.1407, 0.5, 0.8593, 0.5157, 0.8593, 0.5, 0.875, 0.5157, 0.3593, 0.7343, 0.375, 0.7343, 0.3593, 0.75, 0.6407, 0.7343, 0.6407, 0.75, 0.625, 0.7343, 0.3593, 0.5157, 0.3593, 0.5, 0.375, 0.5157, 0.6407, 0.5157, 0.625, 0.5157, 0.6407, 0.5, 0.1407, 0.625, 0.1407, 0.7343, 0.125, 0.7343, 0.125, 0.625, 0.4064, 0.9843, 0.5936, 0.9843, 0.5936, 1.0, 0.4064, 1.0, 0.8593, 0.625, 0.8593, 0.5157, 0.875, 0.5157, 0.875, 0.625, 0.5936, 0.2657, 0.4064, 0.2657, 0.4064, 0.2343, 0.5936, 0.2343, 0.25, 0.5157, 0.1407, 0.5157, 0.1407, 0.5, 0.25, 0.5, 0.75, 0.5157, 0.6407, 0.5157, 0.6407, 0.5, 0.75, 0.5, 0.5936, 0.5157, 0.4064, 0.5157, 0.4064, 0.4843, 0.5936, 0.4843, 0.3593, 0.625, 0.3593, 0.5157, 0.4064, 0.5157, 0.4064, 0.625, 0.6407, 0.625, 0.6407, 0.7343, 0.5936, 0.7343, 0.5936, 0.625, 0.5936, 0.7657, 0.4064, 0.7657, 0.4064, 0.7343, 0.5936, 0.7343, 0.25, 0.7343, 0.3593, 0.7343, 0.3593, 0.75, 0.25, 0.75, 0.75, 0.7343, 0.8593, 0.7343, 0.8593, 0.75, 0.75, 0.75, 0.25, 0.625, 0.3593, 0.625, 0.3593, 0.7343, 0.25, 0.7343, 0.25, 0.5157, 0.3593, 0.5157, 0.3593, 0.625, 0.25, 0.625, 0.6407, 0.5157, 0.6407, 0.625, 0.5936, 0.625, 0.5936, 0.5157, 0.3593, 0.7343, 0.3593, 0.625, 0.4064, 0.625, 0.4064, 0.7343, 0.8593, 0.7343, 0.8593, 0.625, 0.875, 0.625, 0.875, 0.7343, 0.1407, 0.5157, 0.1407, 0.625, 0.125, 0.625, 0.125, 0.5157, 0.4064, 0.01571, 0.5936, 0.01571, 0.5936, 0.125, 0.4064, 0.125, 0.75, 0.5157, 0.8593, 0.5157, 0.8593, 0.625, 0.75, 0.625, 0.4064, 0.5157, 0.5936, 0.5157, 0.5936, 0.625, 0.4064, 0.625, 0.6407, 0.5157, 0.75, 0.5157, 0.75, 0.625, 0.6407, 0.625, 0.1407, 0.5157, 0.25, 0.5157, 0.25, 0.625, 0.1407, 0.625, 0.1407, 0.625, 0.25, 0.625, 0.25, 0.7343, 0.1407, 0.7343, 0.6407, 0.7343, 0.75, 0.7343, 0.75, 0.75, 0.6407, 0.75, 0.1407, 0.7343, 0.25, 0.7343, 0.25, 0.75, 0.1407, 0.75, 0.8593, 0.5157, 0.75, 0.5157, 0.75, 0.5, 0.8593, 0.5, 0.3593, 0.5157, 0.25, 0.5157, 0.25, 0.5, 0.3593, 0.5, 0.4064, 0.2657, 0.5936, 0.2657, 0.5936, 0.375, 0.4064, 0.375, 0.6407, 0.625, 0.75, 0.625, 0.75, 0.7343, 0.6407, 0.7343, 0.4064, 0.7657, 0.5936, 0.7657, 0.5936, 0.875, 0.4064, 0.875])
me_cube_006.use_remesh_fix_poles = True
me_cube_006.use_remesh_preserve_attributes = False
me_cube_006.use_mirror_vertex_groups = False
me_cube_006.update()
me_cube_007 = bpy.data.meshes.new('Cube.007')
me_cube_007.from_pydata([(-0.475, -0.5031, -0.5106), (-0.475, -0.5631, -0.4506), (-0.535, -0.5031, -0.4506), (-0.4869, -0.557, 0.5078), (-0.4869, -0.497, 0.5678), (-0.5576, -0.5033, 0.5093), (-0.4508, 0.4914, -0.5712), (-0.5145, 0.4926, -0.5112), (-0.4545, 0.5526, -0.5112), (-0.4604, 0.4783, 0.5712), (-0.4604, 0.5383, 0.5112), (-0.5204, 0.4783, 0.5112), (0.5131, -0.4958, -0.5712), (0.5723, -0.5026, -0.5112), (0.5131, -0.5558, -0.5112), (0.5112, -0.5112, 0.5712), (0.5112, -0.5712, 0.5112), (0.5712, -0.5112, 0.5112), (0.4492, 0.4905, -0.5712), (0.4492, 0.5504, -0.5112), (0.5092, 0.4905, -0.5112), (0.4852, 0.5168, 0.5815), (0.5452, 0.5168, 0.5215), (0.4967, 0.5744, 0.517), (0.1732, 0.4961, -0.5712), (-0.11, 0.4914, -0.5712), (-0.1136, 0.5526, -0.5112), (0.1717, 0.5566, -0.5112), (-0.1528, 0.4998, 0.5712), (0.1661, 0.5122, 0.5729), (0.1696, 0.5714, 0.5116), (-0.1528, 0.5598, 0.5112), (-0.1564, -0.4931, -0.5506), (0.1757, -0.4667, -0.5712), (0.1757, -0.5267, -0.5112), (-0.1564, -0.5531, -0.4906), (0.1948, -0.497, 0.5678), (-0.1001, -0.4702, 0.5614), (-0.1001, -0.5301, 0.5014), (0.1948, -0.557, 0.5078), (-0.4508, 0.1506, -0.5712), (-0.4774, -0.1744, -0.5493), (-0.539, -0.1739, -0.4893), (-0.5145, 0.1518, -0.5112), (-0.5072, -0.168, 0.5707), (-0.4936, 0.159, 0.5712), (-0.5536, 0.159, 0.5112), (-0.5705, -0.17, 0.5111), (0.4902, -0.1737, -0.5712), (0.4492, 0.1496, -0.5712), (0.5092, 0.1496, -0.5112), (0.5499, -0.1764, -0.5112), (0.436, 0.1866, 0.6007), (0.4852, -0.1648, 0.5815), (0.5452, -0.1648, 0.5215), (0.496, 0.1866, 0.5407), (-0.1797, 0.2335, -0.5715), (-0.2369, -0.2632, -0.5676), (0.2529, 0.2406, -0.5715), (0.2527, -0.2372, -0.5715), (0.2372, 0.2891, 0.6081), (0.2799, -0.2782, 0.5919), (-0.2606, 0.2674, 0.5914), (-0.24, -0.2566, 0.5858), (-0.4623, -0.5385, -0.1311), (-0.4665, -0.5368, 0.1883), (-0.5246, -0.4687, 0.1893), (-0.5171, -0.4687, -0.1306), (-0.4868, 0.5795, 0.1704), (-0.4848, 0.5842, -0.1704), (-0.5448, 0.5242, -0.1704), (-0.5468, 0.5195, 0.1704), (0.5332, 0.508, 0.1772), (0.5212, 0.4992, -0.167), (0.465, 0.5584, -0.1685), (0.4809, 0.5664, 0.1742), (0.5119, -0.5661, 0.1704), (0.5125, -0.5609, -0.1704), (0.5719, -0.5055, -0.1704), (0.5716, -0.5084, 0.1704), (-0.2198, 0.5732, 0.2536), (-0.2006, 0.5685, -0.2537), (0.2567, 0.5781, 0.2539), (0.2573, 0.5707, -0.2535), (0.162, -0.5051, 0.1681), (0.182, -0.5368, -0.1716), (-0.1453, -0.496, 0.1707), (-0.1641, -0.5036, -0.1599), (-0.5345, -0.1368, 0.1776), (-0.524, -0.1381, -0.1558), (-0.5406, 0.1566, 0.1704), (-0.5275, 0.1542, -0.1704), (0.4921, 0.2333, 0.2506), (0.498, 0.2168, -0.2179), (0.554, -0.225, 0.2335), (0.5561, -0.2301, -0.2265)], [], [(86, 38, 3, 65), (94, 54, 17, 79), (63, 44, 4, 37), (90, 46, 11, 71), (82, 30, 23, 75), (0, 1, 2), (3, 4, 5), (6, 7, 8), (9, 10, 11), (12, 13, 14), (15, 16, 17), (18, 19, 20), (21, 22, 23), (41, 0, 2, 42), (65, 3, 5, 66), (45, 9, 11, 46), (69, 8, 7, 70), (25, 6, 8, 26), (29, 21, 23, 30), (73, 20, 19, 74), (49, 18, 20, 50), (53, 15, 17, 54), (77, 14, 13, 78), (33, 12, 14, 34), (37, 4, 3, 38), (59, 48, 12, 33), (41, 57, 32, 0), (57, 59, 33, 32), (15, 36, 39, 16), (36, 37, 38, 39), (0, 32, 35, 1), (32, 33, 34, 35), (9, 28, 31, 10), (28, 29, 30, 31), (18, 24, 27, 19), (24, 25, 26, 27), (68, 10, 31, 80), (80, 31, 30, 82), (53, 61, 36, 15), (61, 63, 37, 36), (76, 16, 39, 84), (84, 39, 38, 86), (29, 28, 62, 60), (60, 62, 63, 61), (21, 29, 60, 52), (52, 60, 61, 53), (25, 24, 58, 56), (56, 58, 59, 57), (6, 25, 56, 40), (40, 56, 57, 41), (24, 18, 49, 58), (58, 49, 48, 59), (21, 52, 55, 22), (52, 53, 54, 55), (12, 48, 51, 13), (48, 49, 50, 51), (4, 44, 47, 5), (44, 45, 46, 47), (6, 40, 43, 7), (40, 41, 42, 43), (66, 5, 47, 88), (88, 47, 46, 90), (28, 9, 45, 62), (62, 45, 44, 63), (72, 22, 55, 92), (92, 55, 54, 94), (50, 93, 95, 51), (93, 92, 94, 95), (20, 73, 93, 50), (73, 72, 92, 93), (42, 89, 91, 43), (89, 88, 90, 91), (2, 67, 89, 42), (67, 66, 88, 89), (34, 85, 87, 35), (85, 84, 86, 87), (14, 77, 85, 34), (77, 76, 84, 85), (26, 81, 83, 27), (81, 80, 82, 83), (8, 69, 81, 26), (69, 68, 80, 81), (16, 76, 79, 17), (76, 77, 78, 79), (22, 72, 75, 23), (72, 73, 74, 75), (10, 68, 71, 11), (68, 69, 70, 71), (1, 64, 67, 2), (64, 65, 66, 67), (27, 83, 74, 19), (83, 82, 75, 74), (43, 91, 70, 7), (91, 90, 71, 70), (51, 95, 78, 13), (95, 94, 79, 78), (35, 87, 64, 1), (87, 86, 65, 64)])
_uv = me_cube_007.uv_layers.new(name='UVMap')
_uv.uv.foreach_set('vector', [0.5373, 0.9123, 0.6119, 0.9123, 0.6119, 0.9869, 0.5373, 0.9869, 0.5373, 0.6623, 0.6119, 0.6623, 0.6119, 0.7369, 0.5373, 0.7369, 0.7873, 0.6623, 0.8619, 0.6623, 0.8619, 0.7369, 0.7873, 0.7369, 0.5373, 0.1623, 0.6119, 0.1623, 0.6119, 0.2369, 0.5373, 0.2369, 0.5373, 0.4123, 0.6119, 0.4123, 0.6119, 0.4869, 0.5373, 0.4869, 0.1381, 0.7369, 0.1381, 0.75, 0.125, 0.7369, 0.6119, 0.9869, 0.625, 0.9869, 0.6119, 1.0, 0.1381, 0.5131, 0.125, 0.5131, 0.1381, 0.5, 0.8619, 0.5131, 0.8619, 0.5, 0.875, 0.5131, 0.3619, 0.7369, 0.375, 0.7369, 0.3619, 0.75, 0.6381, 0.7369, 0.6381, 0.75, 0.625, 0.7369, 0.3619, 0.5131, 0.3619, 0.5, 0.375, 0.5131, 0.6381, 0.5131, 0.625, 0.5131, 0.6381, 0.5, 0.1381, 0.6623, 0.1381, 0.7369, 0.125, 0.7369, 0.125, 0.6623, 0.5373, 0.9869, 0.6119, 0.9869, 0.6119, 1.0, 0.5373, 1.0, 0.8619, 0.5877, 0.8619, 0.5131, 0.875, 0.5131, 0.875, 0.5877, 0.4627, 0.2631, 0.3881, 0.2631, 0.3881, 0.2369, 0.4627, 0.2369, 0.2127, 0.5131, 0.1381, 0.5131, 0.1381, 0.5, 0.2127, 0.5, 0.7127, 0.5131, 0.6381, 0.5131, 0.6381, 0.5, 0.7127, 0.5, 0.4627, 0.5131, 0.3881, 0.5131, 0.3881, 0.4869, 0.4627, 0.4869, 0.3619, 0.5877, 0.3619, 0.5131, 0.3881, 0.5131, 0.3881, 0.5877, 0.6381, 0.6623, 0.6381, 0.7369, 0.6119, 0.7369, 0.6119, 0.6623, 0.4627, 0.7631, 0.3881, 0.7631, 0.3881, 0.7369, 0.4627, 0.7369, 0.2873, 0.7369, 0.3619, 0.7369, 0.3619, 0.75, 0.2873, 0.75, 0.7873, 0.7369, 0.8619, 0.7369, 0.8619, 0.75, 0.7873, 0.75, 0.2873, 0.6623, 0.3619, 0.6623, 0.3619, 0.7369, 0.2873, 0.7369, 0.1381, 0.6623, 0.2127, 0.6623, 0.2127, 0.7369, 0.1381, 0.7369, 0.2127, 0.6623, 0.2873, 0.6623, 0.2873, 0.7369, 0.2127, 0.7369, 0.6381, 0.7369, 0.7127, 0.7369, 0.7127, 0.75, 0.6381, 0.75, 0.7127, 0.7369, 0.7873, 0.7369, 0.7873, 0.75, 0.7127, 0.75, 0.1381, 0.7369, 0.2127, 0.7369, 0.2127, 0.75, 0.1381, 0.75, 0.2127, 0.7369, 0.2873, 0.7369, 0.2873, 0.75, 0.2127, 0.75, 0.8619, 0.5131, 0.7873, 0.5131, 0.7873, 0.5, 0.8619, 0.5, 0.7873, 0.5131, 0.7127, 0.5131, 0.7127, 0.5, 0.7873, 0.5, 0.3619, 0.5131, 0.2873, 0.5131, 0.2873, 0.5, 0.3619, 0.5, 0.2873, 0.5131, 0.2127, 0.5131, 0.2127, 0.5, 0.2873, 0.5, 0.5373, 0.2631, 0.6119, 0.2631, 0.6119, 0.3377, 0.5373, 0.3377, 0.5373, 0.3377, 0.6119, 0.3377, 0.6119, 0.4123, 0.5373, 0.4123, 0.6381, 0.6623, 0.7127, 0.6623, 0.7127, 0.7369, 0.6381, 0.7369, 0.7127, 0.6623, 0.7873, 0.6623, 0.7873, 0.7369, 0.7127, 0.7369, 0.5373, 0.7631, 0.6119, 0.7631, 0.6119, 0.8377, 0.5373, 0.8377, 0.5373, 0.8377, 0.6119, 0.8377, 0.6119, 0.9123, 0.5373, 0.9123, 0.7127, 0.5131, 0.7873, 0.5131, 0.7873, 0.5877, 0.7127, 0.5877, 0.7127, 0.5877, 0.7873, 0.5877, 0.7873, 0.6623, 0.7127, 0.6623, 0.6381, 0.5131, 0.7127, 0.5131, 0.7127, 0.5877, 0.6381, 0.5877, 0.6381, 0.5877, 0.7127, 0.5877, 0.7127, 0.6623, 0.6381, 0.6623, 0.2127, 0.5131, 0.2873, 0.5131, 0.2873, 0.5877, 0.2127, 0.5877, 0.2127, 0.5877, 0.2873, 0.5877, 0.2873, 0.6623, 0.2127, 0.6623, 0.1381, 0.5131, 0.2127, 0.5131, 0.2127, 0.5877, 0.1381, 0.5877, 0.1381, 0.5877, 0.2127, 0.5877, 0.2127, 0.6623, 0.1381, 0.6623, 0.2873, 0.5131, 0.3619, 0.5131, 0.3619, 0.5877, 0.2873, 0.5877, 0.2873, 0.5877, 0.3619, 0.5877, 0.3619, 0.6623, 0.2873, 0.6623, 0.6381, 0.5131, 0.6381, 0.5877, 0.6119, 0.5877, 0.6119, 0.5131, 0.6381, 0.5877, 0.6381, 0.6623, 0.6119, 0.6623, 0.6119, 0.5877, 0.3619, 0.7369, 0.3619, 0.6623, 0.3881, 0.6623, 0.3881, 0.7369, 0.3619, 0.6623, 0.3619, 0.5877, 0.3881, 0.5877, 0.3881, 0.6623, 0.8619, 0.7369, 0.8619, 0.6623, 0.875, 0.6623, 0.875, 0.7369, 0.8619, 0.6623, 0.8619, 0.5877, 0.875, 0.5877, 0.875, 0.6623, 0.1381, 0.5131, 0.1381, 0.5877, 0.125, 0.5877, 0.125, 0.5131, 0.1381, 0.5877, 0.1381, 0.6623, 0.125, 0.6623, 0.125, 0.5877, 0.5373, 0.01313, 0.6119, 0.01313, 0.6119, 0.08771, 0.5373, 0.08771, 0.5373, 0.08771, 0.6119, 0.08771, 0.6119, 0.1623, 0.5373, 0.1623, 0.7873, 0.5131, 0.8619, 0.5131, 0.8619, 0.5877, 0.7873, 0.5877, 0.7873, 0.5877, 0.8619, 0.5877, 0.8619, 0.6623, 0.7873, 0.6623, 0.5373, 0.5131, 0.6119, 0.5131, 0.6119, 0.5877, 0.5373, 0.5877, 0.5373, 0.5877, 0.6119, 0.5877, 0.6119, 0.6623, 0.5373, 0.6623, 0.3881, 0.5877, 0.4627, 0.5877, 0.4627, 0.6623, 0.3881, 0.6623, 0.4627, 0.5877, 0.5373, 0.5877, 0.5373, 0.6623, 0.4627, 0.6623, 0.3881, 0.5131, 0.4627, 0.5131, 0.4627, 0.5877, 0.3881, 0.5877, 0.4627, 0.5131, 0.5373, 0.5131, 0.5373, 0.5877, 0.4627, 0.5877, 0.3881, 0.08771, 0.4627, 0.08771, 0.4627, 0.1623, 0.3881, 0.1623, 0.4627, 0.08771, 0.5373, 0.08771, 0.5373, 0.1623, 0.4627, 0.1623, 0.3881, 0.01313, 0.4627, 0.01313, 0.4627, 0.08771, 0.3881, 0.08771, 0.4627, 0.01313, 0.5373, 0.01313, 0.5373, 0.08771, 0.4627, 0.08771, 0.3881, 0.8377, 0.4627, 0.8377, 0.4627, 0.9123, 0.3881, 0.9123, 0.4627, 0.8377, 0.5373, 0.8377, 0.5373, 0.9123, 0.4627, 0.9123, 0.3881, 0.7631, 0.4627, 0.7631, 0.4627, 0.8377, 0.3881, 0.8377, 0.4627, 0.7631, 0.5373, 0.7631, 0.5373, 0.8377, 0.4627, 0.8377, 0.3881, 0.3377, 0.4627, 0.3377, 0.4627, 0.4123, 0.3881, 0.4123, 0.4627, 0.3377, 0.5373, 0.3377, 0.5373, 0.4123, 0.4627, 0.4123, 0.3881, 0.2631, 0.4627, 0.2631, 0.4627, 0.3377, 0.3881, 0.3377, 0.4627, 0.2631, 0.5373, 0.2631, 0.5373, 0.3377, 0.4627, 0.3377, 0.6119, 0.7631, 0.5373, 0.7631, 0.5373, 0.7369, 0.6119, 0.7369, 0.5373, 0.7631, 0.4627, 0.7631, 0.4627, 0.7369, 0.5373, 0.7369, 0.6119, 0.5131, 0.5373, 0.5131, 0.5373, 0.4869, 0.6119, 0.4869, 0.5373, 0.5131, 0.4627, 0.5131, 0.4627, 0.4869, 0.5373, 0.4869, 0.6119, 0.2631, 0.5373, 0.2631, 0.5373, 0.2369, 0.6119, 0.2369, 0.5373, 0.2631, 0.4627, 0.2631, 0.4627, 0.2369, 0.5373, 0.2369, 0.3881, 0.9869, 0.4627, 0.9869, 0.4627, 1.0, 0.3881, 1.0, 0.4627, 0.9869, 0.5373, 0.9869, 0.5373, 1.0, 0.4627, 1.0, 0.3881, 0.4123, 0.4627, 0.4123, 0.4627, 0.4869, 0.3881, 0.4869, 0.4627, 0.4123, 0.5373, 0.4123, 0.5373, 0.4869, 0.4627, 0.4869, 0.3881, 0.1623, 0.4627, 0.1623, 0.4627, 0.2369, 0.3881, 0.2369, 0.4627, 0.1623, 0.5373, 0.1623, 0.5373, 0.2369, 0.4627, 0.2369, 0.3881, 0.6623, 0.4627, 0.6623, 0.4627, 0.7369, 0.3881, 0.7369, 0.4627, 0.6623, 0.5373, 0.6623, 0.5373, 0.7369, 0.4627, 0.7369, 0.3881, 0.9123, 0.4627, 0.9123, 0.4627, 0.9869, 0.3881, 0.9869, 0.4627, 0.9123, 0.5373, 0.9123, 0.5373, 0.9869, 0.4627, 0.9869])
me_cube_007.use_remesh_fix_poles = True
me_cube_007.use_remesh_preserve_attributes = False
me_cube_007.use_mirror_vertex_groups = False
me_cube_007.update()

# ---- objects
ob_patchkit = bpy.data.objects.new('PatchKit', me_cube)
ob_beaconparacute = bpy.data.objects.new('BeaconParacute', me_cube_001)
ob_beaconbox = bpy.data.objects.new('BeaconBox', me_cube_002)
ob_beacon = bpy.data.objects.new('Beacon', me_cube_003)
ob_letter = bpy.data.objects.new('Letter', me_cube_004)
ob_parcel = bpy.data.objects.new('Parcel', me_cube_005)
ob_package = bpy.data.objects.new('Package', me_cube_006)
ob_crate = bpy.data.objects.new('Crate', me_cube_007)

# ---- transforms, parenting, visibility, modifiers, constraints
ob_patchkit.location = (0.0, 10.0, 0.0)
ob_patchkit.rotation_euler = (1.571, -0.0, 0.0)
ob_patchkit.lineart.crease_threshold = 0.0
ob_beaconparacute.location = (-2.005, 7.993, 0.006873)
ob_beaconparacute.rotation_euler = (1.571, -0.0, 0.0)
ob_beaconparacute.lineart.crease_threshold = 0.0
ob_beaconbox.location = (-4.005, 7.993, 0.006873)
ob_beaconbox.rotation_euler = (1.571, -0.0, 0.0)
ob_beaconbox.lineart.crease_threshold = 0.0
ob_beacon.location = (0.0003147, 7.993, 0.006873)
ob_beacon.rotation_euler = (1.571, -0.0, 0.0)
ob_beacon.lineart.crease_threshold = 0.0
ob_letter.location = (0.0, 6.0, 0.0)
ob_letter.lineart.crease_threshold = 0.0
ob_parcel.location = (0.0, 4.0, 0.0)
ob_parcel.lineart.crease_threshold = 0.0
ob_package.location = (0.0, 2.0, 0.0)
ob_package.lineart.crease_threshold = 0.0
ob_crate.location = (0.0, 0.0, 0.0)
ob_crate.lineart.crease_threshold = 0.0

# ---- collection membership
col_collection.objects.link(ob_patchkit)
col_collection.objects.link(ob_beaconparacute)
col_collection.objects.link(ob_beaconbox)
col_collection.objects.link(ob_beacon)
col_collection.objects.link(ob_letter)
col_collection.objects.link(ob_parcel)
col_collection.objects.link(ob_package)
col_collection.objects.link(ob_crate)

# ---- scene / render settings (as saved in the file)
scene.frame_start = 1; scene.frame_end = 250; scene.frame_set(0)
scene.render.engine = 'BLENDER_EEVEE_NEXT'
scene.cycles.use_denoising = False
scene.cycles.samples = 128
scene.cycles.sampling_pattern = 'TABULATED_SOBOL'
scene.cycles.use_adaptive_sampling = False
scene.cycles.use_light_tree = False
scene.view_settings.view_transform = 'Filmic'
bpy.context.view_layer.update()

# ---- added for rendering (the .blend has no active camera and no usable light): camera, sun
cam_auto = bpy.data.cameras.new('AutoCamera')
cam_auto.lens = 50.0
cam_auto.sensor_width = 36.0
cam_auto.clip_end = 1000.0
ob_auto_camera = bpy.data.objects.new('AutoCamera', cam_auto)
scene.collection.objects.link(ob_auto_camera)
ob_auto_camera.location = (9.5768, -8.68648, 9.61386)
ob_auto_camera.rotation_euler = (1.09748, -7.21219e-08, 0.694738)
scene.camera = ob_auto_camera
light_auto_sun = bpy.data.lights.new('AutoSun', 'SUN')
light_auto_sun.energy = 3.0
light_auto_sun.angle = 0.0523599
ob_auto_sun = bpy.data.objects.new('AutoSun', light_auto_sun)
scene.collection.objects.link(ob_auto_sun)
ob_auto_sun.rotation_euler = (0.872665, 0.174533, 0.523599)
bpy.context.view_layer.update()
